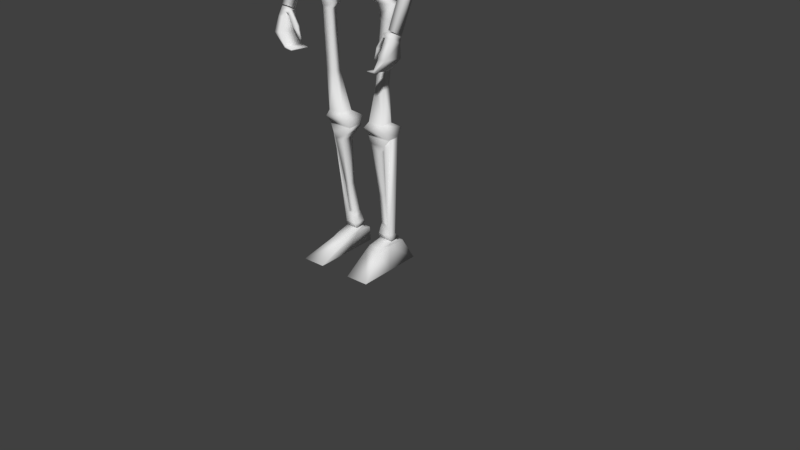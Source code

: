 # Source: Skeleton.blend  (saved by Blender 2.79.0; exported with 4.5.12 LTS)
import bpy
from mathutils import Matrix  # noqa: F401  (used for matrix-valued properties, if any)

bpy.ops.wm.read_factory_settings(use_empty=True)
scene = bpy.context.scene
scene.name = 'Scene'

# ---- collections
col_collection_1 = bpy.data.collections.new('Collection 1'); scene.collection.children.link(col_collection_1)

# ---- materials (node trees are filled in below, after node groups)
mat_material = bpy.data.materials.new('Material')
mat_material.alpha_threshold = 0.0
mat_material.use_transparent_shadow = False
mat_material.roughness = 0.5
mat_material.line_color = (0.0, 0.0, 0.0, 1.0)

# ---- material node trees

# ---- world
world_world = bpy.data.worlds.new('World'); scene.world = world_world
world_world.color = (0.05088, 0.05088, 0.05088)
world_world.use_sun_shadow = False
world_world.sun_shadow_jitter_overblur = 0.0
world_world.cycles.sampling_method = 'MANUAL'

# ---- meshes
me_cube = bpy.data.meshes.new('Cube')
me_cube.from_pydata([(0.02995, -0.03228, 1.423), (0.03661, -0.03228, 1.419), (0.0192, 0.03413, 1.26), (0.0117, 0.04188, 1.26), (0.0117, 0.01219, 1.26), (0.0192, 0.01985, 1.26), (0.0192, -0.02044, 0.9032), (0.0117, -0.02809, 0.9032), (0.0117, -0.02809, 1.009), (0.0192, -0.02044, 1.009), (0.0117, -0.02292, 1.367), (0.0192, -0.01527, 1.367), (0.0192, 0.01521, 1.132), (0.0117, 0.007552, 1.132), (0.0192, 0.02444, 1.248), (0.0117, 0.01678, 1.248), (0.0117, -0.005656, 1.307), (0.0192, 0.002001, 1.307), (0.0117, 0.001595, 0.9032), (0.0192, -0.006158, 0.9032), (0.0117, 0.04647, 1.248), (0.0192, 0.03872, 1.248), (0.0192, -0.0009866, 1.367), (0.0117, 0.006766, 1.367), (0.0192, 0.02949, 1.132), (0.0117, 0.03724, 1.132), (0.0117, 0.001595, 1.009), (0.0192, -0.006158, 1.009), (0.0192, 0.01628, 1.307), (0.0117, 0.02403, 1.307), (0.09157, 0.007377, 1.251), (0.09974, 0.01442, 1.251), (0.1043, 0.01416, 1.233), (0.09615, 0.007114, 1.233), (0.08961, -0.03939, 1.228), (0.09665, -0.04756, 1.228), (0.09639, -0.05214, 1.209), (0.08934, -0.04397, 1.209), (0.0192, 0.02033, 1.195), (0.0192, 0.02136, 1.208), (0.0117, 0.01371, 1.208), (0.0117, 0.01267, 1.195), (0.0117, 0.04236, 1.195), (0.0117, 0.04339, 1.208), (0.0192, 0.03564, 1.208), (0.0192, 0.0346, 1.195), (0.1215, 0.01416, 1.174), (0.1184, 0.01416, 1.197), (0.1108, 0.006656, 1.196), (0.1138, 0.006656, 1.173), (0.1108, -0.06851, 1.163), (0.1067, -0.06955, 1.186), (0.0993, -0.06179, 1.185), (0.1034, -0.06076, 1.162), (0.0117, 0.008575, 1.145), (0.0192, 0.03051, 1.145), (0.0192, 0.01623, 1.145), (0.0117, 0.03826, 1.145), (0.1089, 0.005145, 1.106), (0.1167, 0.01264, 1.106), (0.11, 0.005145, 1.14), (0.1177, 0.01264, 1.14), (0.1035, -0.0588, 1.104), (0.111, -0.06655, 1.104), (0.1035, -0.05982, 1.138), (0.111, -0.06758, 1.138), (0.0192, -0.001386, 1.073), (0.0192, 0.002139, 1.087), (0.0117, -0.005518, 1.087), (0.0117, -0.009043, 1.073), (0.0117, 0.02065, 1.073), (0.0117, 0.02417, 1.087), (0.0192, 0.01642, 1.087), (0.0192, 0.01289, 1.073), (0.1008, 0.01423, 1.055), (0.1043, 0.01423, 1.069), (0.09654, 0.006731, 1.069), (0.09302, 0.006731, 1.055), (0.07596, -0.07023, 1.071), (0.07596, -0.07376, 1.085), (0.06846, -0.06601, 1.085), (0.06846, -0.06248, 1.071), (0.039, -0.0805, 1.088), (0.039, -0.08402, 1.102), (0.039, -0.08402, 1.102), (0.039, -0.0805, 1.088), (0.0192, 0.02091, 1.295), (0.0192, 0.02686, 1.279), (0.0117, -0.001028, 1.295), (0.0117, 0.004922, 1.279), (0.0192, 0.01258, 1.279), (0.0192, 0.006628, 1.295), (0.0117, 0.03461, 1.279), (0.0117, 0.02866, 1.295), (0.09048, 0.02091, 1.287), (0.09048, 0.02686, 1.271), (0.09047, 0.01258, 1.271), (0.09047, 0.006626, 1.287), (0.1506, 0.006626, 1.272), (0.1506, 0.01258, 1.256), (0.1506, 0.02686, 1.256), (0.1506, 0.02091, 1.272), (0.0413, 0.05003, 0.8443), (0.0338, 0.03865, 0.8455), (0.0338, 0.06423, 0.8501), (0.0413, 0.05728, 0.8443), (0.0192, 0.04472, 0.7863), (0.0117, 0.03706, 0.7863), (0.0117, 0.05364, 0.7863), (0.0192, 0.04589, 0.7863), (0.003171, 0.0241, 0.7672), (0.003171, 0.0241, 0.7672), (0.003171, 0.0241, 0.7672), (0.003171, 0.0241, 0.7672), (0.02056, -0.02251, 0.8881), (0.04335, -0.01485, 0.9105), (0.04335, -0.0005709, 0.9105), (0.02056, 0.03212, 0.8787), (0.02275, 0.0624, 0.8206), (0.03025, 0.05158, 0.8153), (0.02275, 0.04292, 0.8153), (0.03025, 0.04738, 0.8153), (0.08686, 0.02517, 0.8542), (0.08686, 0.031, 0.8499), (0.08891, 0.02786, 0.9326), (0.08891, 0.06229, 0.904), (0.09269, 0.01515, 0.8428), (0.09702, 0.01906, 0.8385), (0.09606, 0.01543, 0.9213), (0.1001, 0.01543, 0.9084), (0.08295, -0.01693, 0.8375), (0.08602, -0.01999, 0.8346), (0.08553, -0.01911, 0.8684), (0.08836, -0.02194, 0.8598), (0.04418, -0.05024, 0.8138), (0.04301, -0.0483, 0.8018), (0.04148, -0.04523, 0.8039), (0.04277, -0.04742, 0.8202), (0.05968, -0.05117, 0.8103), (0.05756, -0.03426, 0.8169), (0.06131, -0.05311, 0.8225), (0.05935, -0.03644, 0.8389), (0.07285, -0.03558, 0.8238), (0.07026, -0.02559, 0.831), (0.07483, -0.03752, 0.8412), (0.07244, -0.02778, 0.8536), (0.04896, -0.149, 0.001216), (0.0447, -0.00129, 0.06651), (0.04896, 0.06536, 0.001216), (0.0447, 0.02839, 0.06651), (0.1197, -0.149, 0.001216), (0.08464, -0.00129, 0.06651), (0.1197, 0.06536, 0.001216), (0.08464, 0.02839, 0.06651), (0.04179, -0.04187, 0.05771), (0.04179, 0.03269, 0.05752), (0.08464, 0.03269, 0.05752), (0.08464, -0.04187, 0.05771), (0.04179, 0.05346, 0.05275), (0.08677, 0.05346, 0.05275), (0.08677, -0.05793, 0.04924), (0.04179, -0.05793, 0.04924), (0.04896, -0.04182, 0.001216), (0.0447, 0.01355, 0.06651), (0.1197, -0.04182, 0.001216), (0.08464, 0.01355, 0.06651), (0.08464, -0.00459, 0.05762), (0.04179, -0.00459, 0.05762), (0.04179, -0.002237, 0.051), (0.08677, -0.002237, 0.051), (0.1774, -0.1321, 0.7214), (0.1774, -0.1166, 0.7461), (0.1774, -0.08937, 0.7122), (0.1774, -0.08665, 0.7301), (0.1974, -0.1321, 0.7214), (0.1974, -0.1166, 0.7461), (0.1974, -0.08937, 0.7122), (0.1974, -0.08665, 0.7301), (0.1774, -0.1244, 0.7338), (0.1774, -0.08801, 0.7211), (0.1974, -0.08801, 0.7211), (0.1974, -0.1244, 0.7338), (0.1657, -0.1166, 0.7411), (0.1663, -0.1107, 0.7388), (0.1683, -0.1244, 0.7313), (0.1683, -0.112, 0.7274), (0.1402, -0.1168, 0.6991), (0.1432, -0.1091, 0.6991), (0.1496, -0.1269, 0.6975), (0.1545, -0.1109, 0.6962), (0.1363, -0.1162, 0.6811), (0.1382, -0.1114, 0.6813), (0.1422, -0.1224, 0.6808), (0.1453, -0.1125, 0.6804), (0.1312, -0.1159, 0.6638), (0.1321, -0.1135, 0.6639), (0.1341, -0.119, 0.6636), (0.1357, -0.1141, 0.6634), (0.1753, -0.15, 0.6811), (0.1753, -0.08708, 0.6737), (0.1974, -0.15, 0.6806), (0.1974, -0.08708, 0.6732), (0.1584, -0.15, 0.6466), (0.1584, -0.08708, 0.6391), (0.1624, -0.15, 0.6409), (0.1624, -0.08708, 0.6335), (0.1365, -0.15, 0.6419), (0.1365, -0.08708, 0.6344), (0.1371, -0.15, 0.6388), (0.1371, -0.08708, 0.6314), (0.04496, -0.004571, 0.08433), (0.0779, -0.03635, 0.7854), (0.04496, 0.03098, 0.08433), (0.0779, -0.01635, 0.7854), (0.08314, -0.003341, 0.08433), (0.09564, -0.03635, 0.8053), (0.08314, 0.02332, 0.08433), (0.09564, -0.008825, 0.8053), (0.03521, -0.03161, 0.4032), (0.03521, 0.008178, 0.4032), (0.1083, 0.008178, 0.4032), (0.1083, -0.03161, 0.4032), (0.09038, -0.04081, 0.7393), (0.09038, -0.01635, 0.7393), (0.117, -0.01635, 0.7423), (0.117, -0.04081, 0.7423), (0.08315, -0.03635, 0.7555), (0.08315, -0.00619, 0.7555), (0.1314, -0.01635, 0.7897), (0.1314, -0.04024, 0.7897), (0.0765, -0.02276, 0.5636), (0.1037, -0.02276, 0.5644), (0.1037, -0.04695, 0.5644), (0.0765, -0.04695, 0.5636), (0.04894, -0.01041, 0.4479), (0.09913, -0.01041, 0.4475), (0.09913, -0.0462, 0.4475), (0.04894, -0.0462, 0.4479), (0.03346, 0.02072, 0.4276), (0.109, 0.02072, 0.428), (0.109, -0.05029, 0.428), (0.03346, -0.05029, 0.4276), (0.05698, 0.001457, 0.361), (0.08375, 0.001457, 0.361), (0.08375, -0.041, 0.361), (0.05698, -0.041, 0.361), (0.058, 0.005948, 0.2131), (0.07505, 0.005948, 0.2131), (0.07505, -0.01405, 0.2131), (0.058, -0.01405, 0.2131), (0.05896, -0.03635, 0.8067), (0.05896, -0.01635, 0.8067), (0.0767, -0.03635, 0.8267), (0.0767, -0.01635, 0.8267), (0.09045, -0.0108, 0.8223), (0.09045, -0.0419, 0.8223), (0.06288, -0.0419, 0.7913), (0.06288, -0.0108, 0.7913), (0.0363, -0.03379, 0.4), (0.0363, 0.01799, 0.4), (0.107, 0.006672, 0.4), (0.107, -0.03379, 0.4), (0.05246, 0.02058, 0.1194), (0.07483, 0.02058, 0.1194), (0.07483, 0.0005828, 0.1194), (0.05246, 0.0005828, 0.1194), (0.0447, -0.001183, 0.07094), (0.0447, 0.03501, 0.07094), (0.08975, -0.001183, 0.07094), (0.08975, 0.03501, 0.07094), (0.04664, 0.009721, 0.3805), (0.09539, 0.009721, 0.3805), (0.09539, -0.03739, 0.3805), (0.04664, -0.03739, 0.3805), (0.05209, 0.02578, 0.1115), (0.0756, 0.02578, 0.1115), (0.0756, -0.001994, 0.1115), (0.05209, -0.001994, 0.1115), (0.107, -0.02525, 0.4), (0.1804, -0.1159, 0.7512), (0.1454, -0.0334, 1.25), (0.1804, -0.08421, 0.7328), (0.153, 0.005482, 1.249), (0.1979, -0.1163, 0.7502), (0.1708, -0.02119, 1.27), (0.1979, -0.08469, 0.7318), (0.168, 0.005482, 1.258), (0.1678, -0.01517, 0.9408), (0.1678, 0.01001, 0.9352), (0.2092, 0.01001, 0.9352), (0.2092, -0.01517, 0.9408), (0.1687, -0.009224, 1.033), (0.1588, -0.02258, 1.216), (0.1588, 0.0001866, 1.216), (0.1687, 0.009202, 1.033), (0.1858, 0.0001866, 1.216), (0.1887, 0.009202, 1.033), (0.1858, -0.02258, 1.216), (0.1887, -0.009224, 1.033), (0.1525, -0.02626, 1.227), (0.1572, 0.005482, 1.235), (0.1777, 0.005482, 1.245), (0.1873, -0.0334, 1.244), (0.1637, -0.01981, 1.192), (0.1637, 0.0001866, 1.192), (0.1837, 0.0001866, 1.192), (0.1837, -0.01981, 1.192), (0.17, 0.009202, 1.002), (0.1547, 0.01001, 0.9474), (0.1953, 0.009202, 1.004), (0.2102, 0.01001, 0.9479), (0.1953, -0.009224, 1.004), (0.2102, -0.01978, 0.9535), (0.1547, -0.01978, 0.9529), (0.17, -0.009224, 1.002), (0.1728, -0.003249, 0.9106), (0.204, -0.003249, 0.9106), (0.204, -0.02496, 0.9194), (0.1728, -0.02496, 0.9194), (0.1623, 0.01012, 0.9718), (0.2028, 0.01012, 0.9732), (0.2028, -0.008361, 0.9676), (0.1623, -0.008361, 0.9662), (0.02634, -0.08474, 1.377), (0.008215, -0.05287, 1.398), (0.03509, -0.0795, 1.405), (0.01397, -0.007698, 1.544), (0.03118, 0.009507, 1.531), (0.04268, 0.021, 1.507), (0.04671, 0.02504, 1.478), (0.04268, 0.021, 1.449), (0.03118, 0.009507, 1.425), (0.01397, -0.006536, 1.417), (0.02238, -0.02799, 1.544), (0.04671, -0.02799, 1.531), (0.05987, -0.02799, 1.507), (0.06558, -0.02799, 1.478), (0.05678, -0.02799, 1.449), (0.04803, -0.02799, 1.413), (0.02238, -0.03457, 1.426), (0.01397, -0.04829, 1.544), (0.03118, -0.06549, 1.531), (0.04268, -0.07699, 1.507), (0.0433, -0.08103, 1.481), (0.04253, -0.07699, 1.45), (0.0448, -0.06549, 1.384), (0.01397, -0.04829, 1.409), (0.05901, -0.02799, 1.44), (0.02891, -0.08002, 1.417), (0.03877, -0.0698, 1.424), (0.03549, 0.01382, 1.434), (0.03693, 0.01526, 1.437), (0.05813, -0.02799, 1.443), (0.03693, -0.07124, 1.437), (0.03405, 0.01238, 1.431), (0.05989, -0.02799, 1.437), (0.04061, -0.06837, 1.411), (0.002456, -0.05522, 1.544), (0.002456, -0.05745, 1.388), (0.007873, -0.104, 1.37), (0.01236, -0.111, 1.441), (0.009049, -0.109, 1.473), (0.007499, -0.1042, 1.511), (0.005479, -0.08707, 1.532), (0.005119, -0.09684, 1.428), (0.02957, -0.09063, 1.4), (0.04469, 0.02302, 1.464), (0.06118, -0.02799, 1.464), (0.0472, -0.07901, 1.463), (0.005155, -0.09902, 1.457), (0.0433, -0.06853, 1.481), (0.04253, -0.06449, 1.45), (0.02181, -0.09845, 1.448), (0.009049, -0.09653, 1.473), (0.0472, -0.06651, 1.463), (0.006788, -0.09749, 1.459), (0.006489, -0.1075, 1.426), (0.006788, -0.11, 1.459), (0.01042, -0.1001, 1.441), (0.0369, -0.07516, 1.408), (0.0369, -0.03896, 1.408), (0.03403, -0.07472, 1.421), (0.03661, -0.07214, 1.419), (0.02995, -0.07902, 1.423), (0.03669, -0.03228, 1.416), (0.03132, -0.03228, 1.421), (0.02995, -0.03228, 1.422), (0.02995, -0.03263, 1.422), (0.02995, -0.07893, 1.418), (0.02994, -0.08935, 1.401), (0.02994, -0.05109, 1.401), (0.02924, -0.08532, 1.408), (-0.02995, -0.03228, 1.423), (-0.03661, -0.03228, 1.419), (-0.0192, 0.03413, 1.26), (-0.0117, 0.04188, 1.26), (-0.0117, 0.01219, 1.26), (-0.0192, 0.01985, 1.26), (0.0, 0.04188, 1.26), (0.0, 0.001595, 0.9032), (0.0, -0.02809, 0.9032), (0.0, 0.006766, 1.367), (0.0, -0.02292, 1.367), (0.0, 0.001595, 1.009), (0.0, 0.03724, 1.132), (0.0, 0.04647, 1.248), (0.0, 0.01678, 1.248), (0.0, 0.007552, 1.132), (0.0, -0.02809, 1.009), (0.0, 0.01219, 1.26), (0.0, 0.02403, 1.307), (0.0, -0.005656, 1.307), (-0.0192, -0.02044, 0.9032), (-0.0117, -0.02809, 0.9032), (-0.0117, -0.02809, 1.009), (-0.0192, -0.02044, 1.009), (-0.0117, -0.02292, 1.367), (-0.0192, -0.01527, 1.367), (-0.0192, 0.01521, 1.132), (-0.0117, 0.007552, 1.132), (-0.0192, 0.02444, 1.248), (-0.0117, 0.01678, 1.248), (-0.0117, -0.005656, 1.307), (-0.0192, 0.002001, 1.307), (-0.0117, 0.001595, 0.9032), (-0.0192, -0.006158, 0.9032), (-0.0117, 0.04647, 1.248), (-0.0192, 0.03872, 1.248), (-0.0192, -0.0009866, 1.367), (-0.0117, 0.006766, 1.367), (-0.0192, 0.02949, 1.132), (-0.0117, 0.03724, 1.132), (-0.0117, 0.001595, 1.009), (-0.0192, -0.006158, 1.009), (-0.0192, 0.01628, 1.307), (-0.0117, 0.02403, 1.307), (-0.09157, 0.007377, 1.251), (-0.09974, 0.01442, 1.251), (-0.1043, 0.01416, 1.233), (-0.09615, 0.007114, 1.233), (-0.08961, -0.03939, 1.228), (-0.09665, -0.04756, 1.228), (-0.09639, -0.05214, 1.209), (-0.08934, -0.04397, 1.209), (0.0, -0.04756, 1.26), (0.0, -0.05573, 1.26), (0.0, -0.08188, 1.226), (0.0, -0.07371, 1.226), (0.0, 0.04236, 1.195), (0.0, 0.04339, 1.208), (0.0, 0.01371, 1.208), (0.0, 0.01267, 1.195), (-0.0192, 0.02033, 1.195), (-0.0192, 0.02136, 1.208), (-0.0117, 0.01371, 1.208), (-0.0117, 0.01267, 1.195), (-0.0117, 0.04236, 1.195), (-0.0117, 0.04339, 1.208), (-0.0192, 0.03564, 1.208), (-0.0192, 0.0346, 1.195), (-0.1215, 0.01416, 1.174), (-0.1184, 0.01416, 1.197), (-0.1108, 0.006656, 1.196), (-0.1138, 0.006656, 1.173), (-0.1108, -0.06851, 1.163), (-0.1067, -0.06955, 1.186), (-0.0993, -0.06179, 1.185), (-0.1034, -0.06076, 1.162), (0.0, -0.08905, 1.202), (0.0, -0.08188, 1.226), (0.0, -0.07413, 1.226), (0.0, -0.0813, 1.202), (0.0, 0.008576, 1.145), (-0.0117, 0.008575, 1.145), (-0.0192, 0.03051, 1.145), (0.0, 0.03826, 1.145), (-0.0192, 0.01623, 1.145), (-0.0117, 0.03826, 1.145), (-0.1089, 0.005145, 1.106), (-0.1167, 0.01264, 1.106), (-0.11, 0.005145, 1.14), (-0.1177, 0.01264, 1.14), (-0.1035, -0.0588, 1.104), (-0.111, -0.06655, 1.104), (-0.1035, -0.05982, 1.138), (-0.111, -0.06758, 1.138), (0.0, -0.09097, 1.169), (0.0, -0.09872, 1.169), (0.0, -0.0813, 1.202), (0.0, -0.08905, 1.202), (0.0, 0.02065, 1.073), (0.0, 0.02417, 1.087), (0.0, -0.005518, 1.087), (0.0, -0.009043, 1.073), (-0.0192, -0.001386, 1.073), (-0.0192, 0.002139, 1.087), (-0.0117, -0.005518, 1.087), (-0.0117, -0.009043, 1.073), (-0.0117, 0.02065, 1.073), (-0.0117, 0.02417, 1.087), (-0.0192, 0.01642, 1.087), (-0.0192, 0.01289, 1.073), (-0.1008, 0.01423, 1.055), (-0.1043, 0.01423, 1.069), (-0.09654, 0.006731, 1.069), (-0.09302, 0.006731, 1.055), (-0.07596, -0.07023, 1.071), (-0.07596, -0.07376, 1.085), (-0.06846, -0.06601, 1.085), (-0.06846, -0.06248, 1.071), (-0.039, -0.0805, 1.088), (-0.039, -0.08402, 1.102), (-0.039, -0.08402, 1.102), (-0.039, -0.0805, 1.088), (-0.0192, 0.02091, 1.295), (-0.0192, 0.02686, 1.279), (-0.0117, -0.001028, 1.295), (-0.0117, 0.004922, 1.279), (0.0, 0.03461, 1.279), (0.0, 0.02866, 1.295), (-0.0192, 0.01258, 1.279), (-0.0192, 0.006628, 1.295), (0.0, -0.001028, 1.295), (0.0, 0.004922, 1.279), (-0.0117, 0.03461, 1.279), (-0.0117, 0.02866, 1.295), (-0.09048, 0.02091, 1.287), (-0.09048, 0.02686, 1.271), (-0.09047, 0.01258, 1.271), (-0.09047, 0.006626, 1.287), (-0.1506, 0.006626, 1.272), (-0.1506, 0.01258, 1.256), (-0.1506, 0.02686, 1.256), (-0.1506, 0.02091, 1.272), (0.0, 0.06423, 0.8501), (0.0, 0.03865, 0.8455), (-0.0413, 0.05003, 0.8443), (-0.0338, 0.03865, 0.8455), (-0.0338, 0.06423, 0.8501), (-0.0413, 0.05728, 0.8443), (0.0, 0.05364, 0.7863), (0.0, 0.03706, 0.7863), (-0.0192, 0.04472, 0.7863), (-0.0117, 0.03706, 0.7863), (-0.0117, 0.05364, 0.7863), (-0.0192, 0.04589, 0.7863), (0.0, 0.0241, 0.7672), (0.0, 0.0241, 0.7672), (-0.003171, 0.0241, 0.7672), (-0.003171, 0.0241, 0.7672), (-0.003171, 0.0241, 0.7672), (-0.003171, 0.0241, 0.7672), (-0.02056, -0.02251, 0.8881), (-0.04335, -0.01485, 0.9105), (-0.04335, -0.0005709, 0.9105), (0.0, -0.02251, 0.8881), (-0.02056, 0.03212, 0.8787), (0.0, 0.03212, 0.8787), (-0.02275, 0.0624, 0.8206), (0.0, 0.0624, 0.8206), (-0.03025, 0.05158, 0.8153), (-0.02275, 0.04292, 0.8153), (-0.03025, 0.04738, 0.8153), (0.0, 0.04292, 0.8153), (-0.08686, 0.02517, 0.8542), (-0.08686, 0.031, 0.8499), (-0.08891, 0.02786, 0.9326), (-0.08891, 0.06229, 0.904), (-0.09269, 0.01515, 0.8428), (-0.09702, 0.01906, 0.8385), (-0.09606, 0.01543, 0.9213), (-0.1001, 0.01543, 0.9084), (-0.08295, -0.01693, 0.8375), (-0.08602, -0.01999, 0.8346), (-0.08553, -0.01911, 0.8684), (-0.08836, -0.02194, 0.8598), (0.0, -0.06378, 0.7892), (0.0, -0.06684, 0.7878), (0.0, -0.07172, 0.7997), (0.0, -0.07454, 0.7956), (-0.04418, -0.05024, 0.8138), (-0.04301, -0.0483, 0.8018), (-0.04148, -0.04523, 0.8039), (-0.04277, -0.04742, 0.8202), (-0.05968, -0.05117, 0.8103), (-0.05756, -0.03426, 0.8169), (-0.06131, -0.05311, 0.8225), (-0.05935, -0.03644, 0.8389), (-0.07285, -0.03558, 0.8238), (-0.07026, -0.02559, 0.831), (-0.07483, -0.03752, 0.8412), (-0.07244, -0.02778, 0.8536), (-0.04896, -0.149, 0.001216), (-0.0447, -0.00129, 0.06651), (-0.04896, 0.06536, 0.001216), (-0.0447, 0.02839, 0.06651), (-0.1197, -0.149, 0.001216), (-0.08464, -0.00129, 0.06651), (-0.1197, 0.06536, 0.001216), (-0.08464, 0.02839, 0.06651), (-0.04179, -0.04187, 0.05771), (-0.04179, 0.03269, 0.05752), (-0.08464, 0.03269, 0.05752), (-0.08464, -0.04187, 0.05771), (-0.04179, 0.05346, 0.05275), (-0.08677, 0.05346, 0.05275), (-0.08677, -0.05793, 0.04924), (-0.04179, -0.05793, 0.04924), (-0.04896, -0.04182, 0.001216), (-0.0447, 0.01355, 0.06651), (-0.1197, -0.04182, 0.001216), (-0.08464, 0.01355, 0.06651), (-0.08464, -0.00459, 0.05762), (-0.04179, -0.00459, 0.05762), (-0.04179, -0.002237, 0.051), (-0.08677, -0.002237, 0.051), (-0.1774, -0.1321, 0.7214), (-0.1774, -0.1166, 0.7461), (-0.1774, -0.08937, 0.7122), (-0.1774, -0.08665, 0.7301), (-0.1974, -0.1321, 0.7214), (-0.1974, -0.1166, 0.7461), (-0.1974, -0.08937, 0.7122), (-0.1974, -0.08665, 0.7301), (-0.1774, -0.1244, 0.7338), (-0.1774, -0.08801, 0.7211), (-0.1974, -0.08801, 0.7211), (-0.1974, -0.1244, 0.7338), (-0.1657, -0.1166, 0.7411), (-0.1663, -0.1107, 0.7388), (-0.1683, -0.1244, 0.7313), (-0.1683, -0.112, 0.7274), (-0.1402, -0.1168, 0.6991), (-0.1432, -0.1091, 0.6991), (-0.1496, -0.1269, 0.6975), (-0.1545, -0.1109, 0.6962), (-0.1363, -0.1162, 0.6811), (-0.1382, -0.1114, 0.6813), (-0.1422, -0.1224, 0.6808), (-0.1453, -0.1125, 0.6804), (-0.1312, -0.1159, 0.6638), (-0.1321, -0.1135, 0.6639), (-0.1341, -0.119, 0.6636), (-0.1357, -0.1141, 0.6634), (-0.1753, -0.15, 0.6811), (-0.1753, -0.08708, 0.6737), (-0.1974, -0.15, 0.6806), (-0.1974, -0.08708, 0.6732), (-0.1584, -0.15, 0.6466), (-0.1584, -0.08708, 0.6391), (-0.1624, -0.15, 0.6409), (-0.1624, -0.08708, 0.6335), (-0.1365, -0.15, 0.6419), (-0.1365, -0.08708, 0.6344), (-0.1371, -0.15, 0.6388), (-0.1371, -0.08708, 0.6314), (-0.04496, -0.004571, 0.08433), (-0.0779, -0.03635, 0.7854), (-0.04496, 0.03098, 0.08433), (-0.0779, -0.01635, 0.7854), (-0.08314, -0.003341, 0.08433), (-0.09564, -0.03635, 0.8053), (-0.08314, 0.02332, 0.08433), (-0.09564, -0.008825, 0.8053), (-0.03521, -0.03161, 0.4032), (-0.03521, 0.008178, 0.4032), (-0.1083, 0.008178, 0.4032), (-0.1083, -0.03161, 0.4032), (-0.09038, -0.04081, 0.7393), (-0.09038, -0.01635, 0.7393), (-0.117, -0.01635, 0.7423), (-0.117, -0.04081, 0.7423), (-0.08315, -0.03635, 0.7555), (-0.08315, -0.00619, 0.7555), (-0.1314, -0.01635, 0.7897), (-0.1314, -0.04024, 0.7897), (-0.0765, -0.02276, 0.5636), (-0.1037, -0.02276, 0.5644), (-0.1037, -0.04695, 0.5644), (-0.0765, -0.04695, 0.5636), (-0.04894, -0.01041, 0.4479), (-0.09913, -0.01041, 0.4475), (-0.09913, -0.0462, 0.4475), (-0.04894, -0.0462, 0.4479), (-0.03346, 0.02072, 0.4276), (-0.109, 0.02072, 0.428), (-0.109, -0.05029, 0.428), (-0.03346, -0.05029, 0.4276), (-0.05698, 0.001457, 0.361), (-0.08375, 0.001457, 0.361), (-0.08375, -0.041, 0.361), (-0.05698, -0.041, 0.361), (-0.058, 0.005948, 0.2131), (-0.07505, 0.005948, 0.2131), (-0.07505, -0.01405, 0.2131), (-0.058, -0.01405, 0.2131), (-0.05896, -0.03635, 0.8067), (-0.05896, -0.01635, 0.8067), (-0.0767, -0.03635, 0.8267), (-0.0767, -0.01635, 0.8267), (-0.09045, -0.0108, 0.8223), (-0.09045, -0.0419, 0.8223), (-0.06288, -0.0419, 0.7913), (-0.06288, -0.0108, 0.7913), (-0.0363, -0.03379, 0.4), (-0.0363, 0.01799, 0.4), (-0.107, 0.006672, 0.4), (-0.107, -0.03379, 0.4), (-0.05246, 0.02058, 0.1194), (-0.07483, 0.02058, 0.1194), (-0.07483, 0.0005828, 0.1194), (-0.05246, 0.0005828, 0.1194), (-0.0447, -0.001183, 0.07094), (-0.0447, 0.03501, 0.07094), (-0.08975, -0.001183, 0.07094), (-0.08975, 0.03501, 0.07094), (-0.04664, 0.009721, 0.3805), (-0.09539, 0.009721, 0.3805), (-0.09539, -0.03739, 0.3805), (-0.04664, -0.03739, 0.3805), (-0.05209, 0.02578, 0.1115), (-0.0756, 0.02578, 0.1115), (-0.0756, -0.001994, 0.1115), (-0.05209, -0.001994, 0.1115), (-0.107, -0.02525, 0.4), (-0.1804, -0.1159, 0.7512), (-0.1454, -0.0334, 1.25), (-0.1804, -0.08421, 0.7328), (-0.153, 0.005482, 1.249), (-0.1979, -0.1163, 0.7502), (-0.1708, -0.02119, 1.27), (-0.1979, -0.08469, 0.7318), (-0.168, 0.005482, 1.258), (-0.1678, -0.01517, 0.9408), (-0.1678, 0.01001, 0.9352), (-0.2092, 0.01001, 0.9352), (-0.2092, -0.01517, 0.9408), (-0.1687, -0.009224, 1.033), (-0.1588, -0.02258, 1.216), (-0.1588, 0.0001866, 1.216), (-0.1687, 0.009202, 1.033), (-0.1858, 0.0001866, 1.216), (-0.1887, 0.009202, 1.033), (-0.1858, -0.02258, 1.216), (-0.1887, -0.009224, 1.033), (-0.1525, -0.02626, 1.227), (-0.1572, 0.005482, 1.235), (-0.1777, 0.005482, 1.245), (-0.1873, -0.0334, 1.244), (-0.1637, -0.01981, 1.192), (-0.1637, 0.0001866, 1.192), (-0.1837, 0.0001866, 1.192), (-0.1837, -0.01981, 1.192), (-0.17, 0.009202, 1.002), (-0.1547, 0.01001, 0.9474), (-0.1953, 0.009202, 1.004), (-0.2102, 0.01001, 0.9479), (-0.1953, -0.009224, 1.004), (-0.2102, -0.01978, 0.9535), (-0.1547, -0.01978, 0.9529), (-0.17, -0.009224, 1.002), (-0.1728, -0.003249, 0.9106), (-0.204, -0.003249, 0.9106), (-0.204, -0.02496, 0.9194), (-0.1728, -0.02496, 0.9194), (-0.1623, 0.01012, 0.9718), (-0.2028, 0.01012, 0.9732), (-0.2028, -0.008361, 0.9676), (-0.1623, -0.008361, 0.9662), (0.0, -0.03896, 1.408), (-0.02634, -0.08474, 1.377), (-0.008215, -0.05287, 1.398), (-0.03509, -0.0795, 1.405), (-0.01397, -0.007698, 1.544), (-0.03118, 0.009507, 1.531), (-0.04268, 0.021, 1.507), (-0.04671, 0.02504, 1.478), (-0.04268, 0.021, 1.449), (-0.03118, 0.009507, 1.425), (-0.01397, -0.006536, 1.417), (-0.02238, -0.02799, 1.544), (-0.04671, -0.02799, 1.531), (-0.05987, -0.02799, 1.507), (-0.06558, -0.02799, 1.478), (-0.05678, -0.02799, 1.449), (-0.04803, -0.02799, 1.413), (-0.02238, -0.03457, 1.426), (-0.01397, -0.04829, 1.544), (-0.03118, -0.06549, 1.531), (-0.04268, -0.07699, 1.507), (-0.0433, -0.08103, 1.481), (-0.04253, -0.07699, 1.45), (-0.0448, -0.06549, 1.384), (-0.01397, -0.04829, 1.409), (0.0, -0.05669, 1.544), (0.0, -0.09167, 1.532), (0.0, -0.1101, 1.512), (0.0, -0.115, 1.487), (0.0, -0.1122, 1.367), (0.0, -0.0594, 1.383), (0.0, -0.04829, 1.544), (-0.05901, -0.02799, 1.44), (0.0, -0.01712, 1.419), (0.0, -0.02799, 1.544), (-0.02891, -0.08002, 1.417), (-0.03877, -0.0698, 1.424), (0.0, -0.007698, 1.544), (0.0, 0.03567, 1.435), (0.0, -0.1144, 1.41), (0.0, 0.009507, 1.425), (-0.03549, 0.01382, 1.434), (0.0, -0.02767, 1.546), (0.0, 0.0007085, 1.544), (0.0, 0.02907, 1.532), (0.0, 0.04582, 1.508), (0.0, 0.05572, 1.48), (0.0, 0.05098, 1.45), (0.0, 0.02649, 1.425), (-0.03693, 0.01526, 1.437), (-0.05813, -0.02799, 1.443), (-0.03693, -0.07124, 1.437), (0.0, -0.1034, 1.426), (0.0, 0.03873, 1.438), (-0.03405, 0.01238, 1.431), (-0.05989, -0.02799, 1.437), (-0.04061, -0.06837, 1.411), (0.0, -0.1082, 1.392), (0.0, 0.03261, 1.432), (-0.002456, -0.05522, 1.544), (-0.002456, -0.05745, 1.388), (-0.007873, -0.104, 1.37), (-0.01236, -0.111, 1.441), (-0.009049, -0.109, 1.473), (-0.007499, -0.1042, 1.511), (-0.005479, -0.08707, 1.532), (-0.005119, -0.09684, 1.428), (-0.02957, -0.09063, 1.4), (-0.04469, 0.02302, 1.464), (-0.06118, -0.02799, 1.464), (-0.0472, -0.07901, 1.463), (0.0, -0.1046, 1.46), (0.0, 0.05335, 1.465), (-0.005155, -0.09902, 1.457), (-0.0433, -0.06853, 1.481), (-0.04253, -0.06449, 1.45), (-0.02181, -0.09845, 1.448), (-0.009049, -0.09653, 1.473), (-0.0472, -0.06651, 1.463), (-0.006788, -0.09749, 1.459), (0.0, -0.1057, 1.441), (0.0, -0.1152, 1.423), (0.0, -0.1166, 1.464), (-0.006489, -0.1075, 1.426), (-0.006788, -0.11, 1.459), (-0.01042, -0.1001, 1.441), (-0.0369, -0.07516, 1.408), (-0.0369, -0.03896, 1.408), (-0.03403, -0.07472, 1.421), (-0.03661, -0.07214, 1.419), (-0.02995, -0.07902, 1.423), (-0.03669, -0.03228, 1.416), (-0.03132, -0.03228, 1.421), (-0.02995, -0.03228, 1.422), (-0.02995, -0.03263, 1.422), (-0.02995, -0.07893, 1.418), (-0.02994, -0.08935, 1.401), (-0.02994, -0.05109, 1.401), (0.0, -0.1113, 1.401), (-0.02924, -0.08532, 1.408)], [], [(1, 382, 381, 383, 0), (88, 16, 411, 522), (57, 25, 404, 475), (28, 22, 11, 17), (86, 28, 17, 91), (16, 10, 402, 411), (97, 96, 99, 98), (70, 26, 403, 490), (23, 29, 410, 401), (20, 3, 31, 32), (3, 20, 405, 398), (72, 24, 12, 67), (7, 8, 408, 400), (68, 13, 407, 492), (40, 15, 406, 450), (44, 21, 14, 39), (402, 10, 802), (67, 12, 13, 68), (17, 11, 10, 16), (39, 14, 15, 40), (6, 9, 8, 7), (91, 17, 16, 88), (26, 18, 399, 403), (29, 23, 22, 28), (18, 26, 27, 19), (43, 20, 21, 44), (71, 25, 24, 72), (93, 29, 28, 86), (19, 27, 9, 6), (14, 5, 4, 15), (92, 3, 398, 518), (21, 2, 5, 14), (15, 4, 409, 406), (31, 30, 34, 35), (21, 20, 32, 33), (2, 21, 33, 30), (3, 2, 30, 31), (30, 33, 37, 34), (33, 32, 36, 37), (32, 31, 35, 36), (35, 34, 444, 445), (37, 36, 446, 447), (34, 37, 447, 444), (36, 35, 445, 446), (57, 42, 45, 55), (45, 42, 46, 49), (56, 38, 41, 54), (38, 39, 40, 41), (55, 45, 38, 56), (45, 44, 39, 38), (54, 41, 451, 472), (41, 40, 450, 451), (20, 43, 449, 405), (43, 42, 448, 449), (48, 49, 53, 52), (43, 44, 48, 47), (44, 45, 49, 48), (42, 43, 47, 46), (53, 50, 468, 471), (49, 46, 50, 53), (46, 47, 51, 50), (47, 48, 52, 51), (50, 51, 469, 468), (51, 52, 470, 469), (52, 53, 471, 470), (13, 54, 472, 407), (24, 55, 56, 12), (12, 56, 54, 13), (24, 25, 59, 58), (42, 57, 475, 448), (59, 61, 65, 63), (57, 55, 60, 61), (55, 24, 58, 60), (25, 57, 61, 59), (63, 65, 489, 487), (58, 59, 63, 62), (61, 60, 64, 65), (60, 58, 62, 64), (62, 63, 487, 486), (65, 64, 488, 489), (64, 62, 486, 488), (26, 70, 73, 27), (71, 72, 76, 75), (9, 66, 69, 8), (66, 67, 68, 69), (8, 69, 493, 408), (69, 68, 492, 493), (27, 73, 66, 9), (73, 72, 67, 66), (25, 71, 491, 404), (71, 70, 490, 491), (77, 74, 78, 81), (72, 73, 77, 76), (70, 71, 75, 74), (73, 70, 74, 77), (78, 79, 83, 82), (74, 75, 79, 78), (75, 76, 80, 79), (76, 77, 81, 80), (82, 83, 84, 85), (79, 80, 84, 83), (80, 81, 85, 84), (81, 78, 82, 85), (29, 93, 519, 410), (93, 92, 518, 519), (3, 92, 87, 2), (92, 93, 86, 87), (5, 90, 89, 4), (90, 91, 88, 89), (2, 87, 90, 5), (91, 90, 96, 97), (4, 89, 523, 409), (89, 88, 522, 523), (96, 95, 100, 99), (90, 87, 95, 96), (87, 86, 94, 95), (86, 91, 97, 94), (100, 101, 98, 99), (95, 94, 101, 100), (94, 97, 98, 101), (115, 114, 103, 102), (105, 116, 125, 123), (114, 555, 535, 103), (557, 117, 104, 534), (117, 116, 105, 104), (559, 118, 108, 540), (118, 119, 109, 108), (121, 120, 107, 106), (119, 121, 106, 109), (120, 563, 541, 107), (540, 108, 112, 546), (108, 109, 113, 112), (106, 107, 111, 110), (109, 106, 110, 113), (107, 541, 547, 111), (18, 19, 116, 117), (399, 18, 117, 557), (7, 400, 555, 114), (19, 6, 115, 116), (6, 7, 114, 115), (103, 535, 563, 120), (105, 102, 121, 119), (102, 103, 120, 121), (104, 105, 119, 118), (534, 104, 118, 559), (123, 125, 129, 127), (116, 115, 124, 125), (102, 105, 123, 122), (115, 102, 122, 124), (129, 128, 132, 133), (122, 123, 127, 126), (125, 124, 128, 129), (124, 122, 126, 128), (135, 134, 579, 577), (128, 126, 130, 132), (127, 129, 133, 131), (126, 127, 131, 130), (136, 135, 577, 576), (134, 137, 578, 579), (137, 136, 576, 578), (141, 139, 136, 137), (140, 141, 137, 134), (139, 138, 135, 136), (138, 140, 134, 135), (142, 144, 140, 138), (143, 142, 138, 139), (144, 145, 141, 140), (145, 143, 139, 141), (132, 130, 143, 145), (133, 132, 145, 144), (130, 131, 142, 143), (131, 133, 144, 142), (167, 163, 149, 155), (155, 149, 153, 156), (166, 165, 151, 157), (157, 151, 147, 154), (162, 164, 150, 146), (165, 163, 147, 151), (160, 157, 154, 161), (169, 166, 157, 160), (158, 155, 156, 159), (168, 167, 155, 158), (162, 168, 158, 148), (148, 158, 159, 152), (164, 169, 160, 150), (150, 160, 161, 146), (152, 159, 169, 164), (146, 161, 168, 162), (161, 154, 167, 168), (159, 156, 166, 169), (153, 149, 163, 165), (148, 152, 164, 162), (156, 153, 165, 166), (154, 147, 163, 167), (179, 178, 184, 185), (179, 173, 177, 180), (180, 177, 175, 181), (181, 175, 171, 178), (174, 170, 198, 200), (177, 173, 171, 175), (174, 181, 178, 170), (176, 180, 181, 174), (172, 179, 180, 176), (170, 178, 179, 172), (182, 183, 187, 186), (171, 173, 183, 182), (173, 179, 185, 183), (178, 171, 182, 184), (187, 189, 193, 191), (183, 185, 189, 187), (184, 182, 186, 188), (185, 184, 188, 189), (193, 192, 196, 197), (188, 186, 190, 192), (189, 188, 192, 193), (186, 187, 191, 190), (196, 194, 195, 197), (190, 191, 195, 194), (191, 193, 197, 195), (192, 190, 194, 196), (201, 200, 204, 205), (172, 176, 201, 199), (170, 172, 199, 198), (176, 174, 200, 201), (204, 202, 206, 208), (198, 199, 203, 202), (200, 198, 202, 204), (199, 201, 205, 203), (207, 209, 208, 206), (203, 205, 209, 207), (205, 204, 208, 209), (202, 203, 207, 206), (226, 211, 213, 227), (227, 213, 217, 228), (228, 217, 215, 229), (229, 215, 211, 226), (216, 214, 268, 269), (255, 254, 253, 252), (261, 221, 218, 258), (260, 220, 221, 261), (259, 219, 220, 260), (258, 218, 219, 259), (232, 225, 222, 233), (231, 224, 225, 232), (230, 223, 224, 231), (233, 222, 223, 230), (225, 229, 226, 222), (224, 228, 229, 225), (223, 227, 228, 224), (222, 226, 227, 223), (237, 233, 230, 234), (234, 230, 231, 235), (235, 231, 232, 236), (236, 232, 233, 237), (240, 236, 237, 241), (239, 235, 236, 240), (238, 234, 235, 239), (241, 237, 234, 238), (218, 241, 238, 219), (219, 238, 239, 220), (220, 239, 240, 221), (221, 240, 241, 218), (249, 245, 242, 246), (246, 242, 243, 247), (247, 243, 244, 248), (248, 244, 245, 249), (264, 248, 249, 265), (263, 247, 248, 264), (262, 246, 247, 263), (265, 249, 246, 262), (253, 251, 250, 252), (257, 256, 250, 251), (256, 255, 252, 250), (254, 257, 251, 253), (217, 213, 257, 254), (211, 215, 255, 256), (213, 211, 256, 257), (215, 217, 254, 255), (236, 235, 234, 237), (273, 258, 259, 270), (270, 259, 260, 271), (271, 260, 261, 272), (272, 261, 258, 273), (277, 265, 262, 274), (274, 262, 263, 275), (275, 263, 264, 276), (276, 264, 265, 277), (267, 269, 268, 266), (214, 210, 266, 268), (212, 216, 269, 267), (210, 212, 267, 266), (244, 272, 273, 245), (243, 271, 272, 244), (242, 270, 271, 243), (245, 273, 270, 242), (214, 276, 277, 210), (216, 275, 271, 260), (212, 274, 275, 216), (210, 277, 274, 212), (260, 271, 272, 278), (276, 214, 278, 272), (214, 216, 260, 278), (275, 276, 272, 271), (299, 280, 282, 300), (300, 282, 286, 301), (301, 286, 284, 302), (302, 284, 280, 299), (281, 285, 283, 279), (286, 282, 280, 284), (317, 290, 287, 318), (316, 289, 290, 317), (315, 288, 289, 316), (318, 287, 288, 315), (311, 298, 291, 314), (306, 297, 292, 303), (309, 296, 298, 311), (305, 295, 297, 306), (307, 294, 296, 309), (304, 293, 295, 305), (314, 291, 294, 307), (303, 292, 293, 304), (297, 302, 299, 292), (295, 301, 302, 297), (293, 300, 301, 295), (292, 299, 300, 293), (291, 303, 304, 294), (294, 304, 305, 296), (296, 305, 306, 298), (298, 306, 303, 291), (287, 313, 308, 288), (322, 314, 307, 319), (288, 308, 310, 289), (319, 307, 309, 320), (289, 310, 312, 290), (320, 309, 311, 321), (290, 312, 313, 287), (321, 311, 314, 322), (279, 318, 315, 281), (281, 315, 316, 285), (285, 316, 317, 283), (283, 317, 318, 279), (312, 321, 322, 313), (310, 320, 321, 312), (308, 319, 320, 310), (313, 322, 319, 308), (22, 23, 809, 332), (10, 11, 332, 802), (11, 22, 332), (822, 816, 330, 351), (815, 814, 328, 329), (813, 812, 326, 327), (841, 815, 329, 366), (814, 813, 327, 328), (812, 811, 326), (327, 326, 333, 334), (332, 331, 338, 385, 386, 387, 339), (366, 329, 336, 367), (328, 327, 334, 335), (326, 811, 333), (802, 332, 339), (351, 330, 337, 352), (329, 328, 335, 336), (339, 387, 390, 380, 384, 385, 338, 345, 346), (367, 336, 343, 368), (335, 334, 341, 342), (333, 811, 340), (802, 339, 346), (352, 337, 344, 353), (336, 335, 342, 343), (334, 333, 340, 341), (340, 811, 794, 357), (769, 324, 358, 799), (364, 378, 849, 821), (361, 362, 796, 797), (363, 357, 794, 795), (358, 359, 798, 799), (377, 361, 797, 851), (362, 363, 795, 796), (356, 349, 381, 382, 379, 389, 388, 348, 391, 365, 325), (354, 350, 347, 355), (827, 807, 350, 354), (355, 347, 349, 356), (332, 809, 817, 331), (809, 23, 401), (391, 348, 808, 867), (348, 376, 850, 808), (347, 352, 353, 349), (350, 351, 352, 347), (807, 822, 351, 350), (817, 827, 354, 331), (331, 354, 355, 338), (338, 355, 356, 345), (359, 365, 826, 798), (323, 325, 365, 359), (349, 353, 376, 348, 388, 383, 381), (342, 341, 363, 362), (361, 377, 375, 373), (324, 323, 359, 358), (341, 340, 357, 363), (343, 342, 362, 361), (353, 344, 360, 376), (343, 361, 373, 370), (378, 369, 840, 849), (337, 367, 368, 344), (330, 366, 367, 337), (816, 841, 366, 330), (374, 370, 373, 375), (371, 374, 375, 372), (360, 344, 371, 372), (377, 360, 372, 375), (368, 343, 370, 374), (344, 368, 374, 371), (364, 821, 850, 376), (369, 378, 360, 377), (378, 364, 376, 360), (840, 369, 377, 851), (384, 1, 0, 386, 385), (380, 379, 382, 1, 384), (389, 390, 387, 386, 0, 383, 388), (390, 389, 379, 380), (365, 391, 867, 826), (346, 345, 323, 324), (345, 356, 325, 323), (802, 346, 324, 769), (393, 392, 859, 857, 858), (516, 522, 411, 422), (477, 475, 404, 431), (434, 423, 417, 428), (514, 521, 423, 434), (422, 411, 402, 416), (529, 530, 531, 528), (498, 490, 403, 432), (429, 401, 410, 435), (426, 438, 437, 395), (395, 398, 405, 426), (500, 495, 418, 430), (413, 400, 408, 414), (496, 492, 407, 419), (454, 450, 406, 421), (458, 453, 420, 427), (402, 802, 416), (495, 496, 419, 418), (423, 422, 416, 417), (453, 454, 421, 420), (412, 413, 414, 415), (521, 516, 422, 423), (432, 403, 399, 424), (435, 434, 428, 429), (424, 425, 433, 432), (457, 458, 427, 426), (499, 500, 430, 431), (525, 514, 434, 435), (425, 412, 415, 433), (420, 421, 396, 397), (524, 518, 398, 395), (427, 420, 397, 394), (421, 406, 409, 396), (437, 441, 440, 436), (427, 439, 438, 426), (394, 436, 439, 427), (395, 437, 436, 394), (436, 440, 443, 439), (439, 443, 442, 438), (438, 442, 441, 437), (441, 445, 444, 440), (445, 446, 447, 444), (443, 447, 446, 442), (440, 444, 447, 443), (442, 446, 445, 441), (477, 474, 459, 456), (459, 463, 460, 456), (476, 473, 455, 452), (452, 455, 454, 453), (474, 476, 452, 459), (459, 452, 453, 458), (473, 472, 451, 455), (455, 451, 450, 454), (426, 405, 449, 457), (457, 449, 448, 456), (462, 466, 467, 463), (457, 461, 462, 458), (458, 462, 463, 459), (456, 460, 461, 457), (467, 471, 468, 464), (463, 467, 464, 460), (460, 464, 465, 461), (461, 465, 466, 462), (468, 471, 470, 469), (464, 468, 469, 465), (465, 469, 470, 466), (466, 470, 471, 467), (419, 407, 472, 473), (430, 418, 476, 474), (418, 419, 473, 476), (430, 478, 479, 431), (456, 448, 475, 477), (479, 483, 485, 481), (477, 481, 480, 474), (474, 480, 478, 430), (431, 479, 481, 477), (483, 487, 489, 485), (478, 482, 483, 479), (481, 485, 484, 480), (480, 484, 482, 478), (487, 486, 488, 489), (482, 486, 487, 483), (485, 489, 488, 484), (484, 488, 486, 482), (432, 433, 501, 498), (499, 503, 504, 500), (415, 414, 497, 494), (494, 497, 496, 495), (414, 408, 493, 497), (497, 493, 492, 496), (433, 415, 494, 501), (501, 494, 495, 500), (431, 404, 491, 499), (499, 491, 490, 498), (505, 509, 506, 502), (500, 504, 505, 501), (498, 502, 503, 499), (501, 505, 502, 498), (506, 510, 511, 507), (502, 506, 507, 503), (503, 507, 508, 504), (504, 508, 509, 505), (510, 513, 512, 511), (507, 511, 512, 508), (508, 512, 513, 509), (509, 513, 510, 506), (435, 410, 519, 525), (525, 519, 518, 524), (395, 394, 515, 524), (524, 515, 514, 525), (397, 396, 517, 520), (520, 517, 516, 521), (394, 397, 520, 515), (521, 529, 528, 520), (396, 409, 523, 517), (517, 523, 522, 516), (528, 531, 532, 527), (520, 528, 527, 515), (515, 527, 526, 514), (514, 526, 529, 521), (532, 531, 530, 533), (527, 532, 533, 526), (526, 533, 530, 529), (553, 536, 537, 552), (539, 565, 567, 554), (552, 537, 535, 555), (557, 534, 538, 556), (556, 538, 539, 554), (559, 540, 544, 558), (558, 544, 545, 560), (562, 542, 543, 561), (560, 545, 542, 562), (561, 543, 541, 563), (540, 546, 550, 544), (544, 550, 551, 545), (542, 548, 549, 543), (545, 551, 548, 542), (543, 549, 547, 541), (424, 556, 554, 425), (399, 557, 556, 424), (413, 552, 555, 400), (425, 554, 553, 412), (412, 553, 552, 413), (537, 561, 563, 535), (539, 560, 562, 536), (536, 562, 561, 537), (538, 558, 560, 539), (534, 559, 558, 538), (565, 569, 571, 567), (554, 567, 566, 553), (536, 564, 565, 539), (553, 566, 564, 536), (571, 575, 574, 570), (564, 568, 569, 565), (567, 571, 570, 566), (566, 570, 568, 564), (581, 577, 579, 580), (570, 574, 572, 568), (569, 573, 575, 571), (568, 572, 573, 569), (579, 577, 576, 578), (582, 576, 577, 581), (580, 579, 578, 583), (583, 578, 576, 582), (587, 583, 582, 585), (586, 580, 583, 587), (585, 582, 581, 584), (584, 581, 580, 586), (588, 584, 586, 590), (589, 585, 584, 588), (590, 586, 587, 591), (591, 587, 585, 589), (574, 591, 589, 572), (575, 590, 591, 574), (572, 589, 588, 573), (573, 588, 590, 575), (613, 601, 595, 609), (601, 602, 599, 595), (612, 603, 597, 611), (603, 600, 593, 597), (608, 592, 596, 610), (611, 597, 593, 609), (606, 607, 600, 603), (615, 606, 603, 612), (604, 605, 602, 601), (614, 604, 601, 613), (608, 594, 604, 614), (594, 598, 605, 604), (610, 596, 606, 615), (596, 592, 607, 606), (598, 610, 615, 605), (592, 608, 614, 607), (607, 614, 613, 600), (605, 615, 612, 602), (599, 611, 609, 595), (594, 608, 610, 598), (602, 612, 611, 599), (600, 613, 609, 593), (625, 631, 630, 624), (625, 626, 623, 619), (626, 627, 621, 623), (627, 624, 617, 621), (620, 646, 644, 616), (623, 621, 617, 619), (620, 616, 624, 627), (622, 620, 627, 626), (618, 622, 626, 625), (616, 618, 625, 624), (628, 632, 633, 629), (617, 628, 629, 619), (619, 629, 631, 625), (624, 630, 628, 617), (633, 637, 639, 635), (629, 633, 635, 631), (630, 634, 632, 628), (631, 635, 634, 630), (639, 643, 642, 638), (634, 638, 636, 632), (635, 639, 638, 634), (632, 636, 637, 633), (642, 643, 641, 640), (636, 640, 641, 637), (637, 641, 643, 639), (638, 642, 640, 636), (647, 651, 650, 646), (618, 645, 647, 622), (616, 644, 645, 618), (622, 647, 646, 620), (650, 654, 652, 648), (644, 648, 649, 645), (646, 650, 648, 644), (645, 649, 651, 647), (653, 652, 654, 655), (649, 653, 655, 651), (651, 655, 654, 650), (648, 652, 653, 649), (672, 673, 659, 657), (673, 674, 663, 659), (674, 675, 661, 663), (675, 672, 657, 661), (662, 715, 714, 660), (701, 698, 699, 700), (707, 704, 664, 667), (706, 707, 667, 666), (705, 706, 666, 665), (704, 705, 665, 664), (678, 679, 668, 671), (677, 678, 671, 670), (676, 677, 670, 669), (679, 676, 669, 668), (671, 668, 672, 675), (670, 671, 675, 674), (669, 670, 674, 673), (668, 669, 673, 672), (683, 680, 676, 679), (680, 681, 677, 676), (681, 682, 678, 677), (682, 683, 679, 678), (686, 687, 683, 682), (685, 686, 682, 681), (684, 685, 681, 680), (687, 684, 680, 683), (664, 665, 684, 687), (665, 666, 685, 684), (666, 667, 686, 685), (667, 664, 687, 686), (695, 692, 688, 691), (692, 693, 689, 688), (693, 694, 690, 689), (694, 695, 691, 690), (710, 711, 695, 694), (709, 710, 694, 693), (708, 709, 693, 692), (711, 708, 692, 695), (699, 698, 696, 697), (703, 697, 696, 702), (702, 696, 698, 701), (700, 699, 697, 703), (663, 700, 703, 659), (657, 702, 701, 661), (659, 703, 702, 657), (661, 701, 700, 663), (682, 683, 680, 681), (719, 716, 705, 704), (716, 717, 706, 705), (717, 718, 707, 706), (718, 719, 704, 707), (723, 720, 708, 711), (720, 721, 709, 708), (721, 722, 710, 709), (722, 723, 711, 710), (713, 712, 714, 715), (660, 714, 712, 656), (658, 713, 715, 662), (656, 712, 713, 658), (690, 691, 719, 718), (689, 690, 718, 717), (688, 689, 717, 716), (691, 688, 716, 719), (660, 656, 723, 722), (662, 706, 717, 721), (658, 662, 721, 720), (656, 658, 720, 723), (706, 724, 718, 717), (722, 718, 724, 660), (660, 724, 706, 662), (721, 717, 718, 722), (745, 746, 728, 726), (746, 747, 732, 728), (747, 748, 730, 732), (748, 745, 726, 730), (727, 725, 729, 731), (732, 730, 726, 728), (763, 764, 733, 736), (762, 763, 736, 735), (761, 762, 735, 734), (764, 761, 734, 733), (757, 760, 737, 744), (752, 749, 738, 743), (755, 757, 744, 742), (751, 752, 743, 741), (753, 755, 742, 740), (750, 751, 741, 739), (760, 753, 740, 737), (749, 750, 739, 738), (743, 738, 745, 748), (741, 743, 748, 747), (739, 741, 747, 746), (738, 739, 746, 745), (737, 740, 750, 749), (740, 742, 751, 750), (742, 744, 752, 751), (744, 737, 749, 752), (733, 734, 754, 759), (768, 765, 753, 760), (734, 735, 756, 754), (765, 766, 755, 753), (735, 736, 758, 756), (766, 767, 757, 755), (736, 733, 759, 758), (767, 768, 760, 757), (725, 727, 761, 764), (727, 731, 762, 761), (731, 729, 763, 762), (729, 725, 764, 763), (758, 759, 768, 767), (756, 758, 767, 766), (754, 756, 766, 765), (759, 754, 765, 768), (428, 779, 809, 429), (416, 802, 779, 417), (417, 779, 428), (822, 818, 777, 816), (815, 776, 775, 814), (813, 774, 773, 812), (841, 837, 776, 815), (814, 775, 774, 813), (812, 773, 811), (774, 781, 780, 773), (779, 786, 863, 862, 861, 785, 778), (837, 838, 783, 776), (775, 782, 781, 774), (773, 780, 811), (802, 786, 779), (818, 819, 784, 777), (776, 783, 782, 775), (786, 793, 792, 785, 861, 860, 856, 866, 863), (838, 839, 790, 783), (782, 789, 788, 781), (780, 787, 811), (802, 793, 786), (819, 820, 791, 784), (783, 790, 789, 782), (781, 788, 787, 780), (787, 828, 794, 811), (769, 799, 829, 771), (835, 821, 849, 854), (832, 797, 796, 833), (834, 795, 794, 828), (829, 799, 798, 830), (853, 851, 797, 832), (833, 796, 795, 834), (794, 800, 811), (825, 772, 836, 868, 804, 864, 865, 855, 858, 857, 805), (800, 803, 811), (823, 824, 801, 810), (803, 806, 811), (827, 823, 810, 807), (824, 825, 805, 801), (779, 778, 817, 809), (809, 401, 429), (868, 867, 808, 804), (806, 812, 811), (804, 808, 850, 852), (801, 805, 820, 819), (810, 801, 819, 818), (807, 810, 818, 822), (817, 778, 823, 827), (778, 785, 824, 823), (785, 792, 825, 824), (830, 798, 826, 836), (770, 830, 836, 772), (805, 857, 859, 864, 804, 852, 820), (789, 833, 834, 788), (832, 846, 848, 853), (771, 829, 830, 770), (788, 834, 828, 787), (790, 832, 833, 789), (820, 852, 831, 791), (790, 843, 846, 832), (854, 849, 840, 842), (784, 791, 839, 838), (777, 784, 838, 837), (816, 777, 837, 841), (847, 848, 846, 843), (844, 845, 848, 847), (831, 845, 844, 791), (853, 848, 845, 831), (839, 847, 843, 790), (791, 844, 847, 839), (835, 852, 850, 821), (842, 853, 831, 854), (854, 831, 852, 835), (840, 851, 853, 842), (860, 861, 862, 392, 393), (856, 860, 393, 858, 855), (865, 864, 859, 392, 862, 863, 866), (866, 856, 855, 865), (836, 826, 867, 868), (793, 771, 770, 792), (792, 770, 772, 825), (802, 769, 771, 793)])
me_cube.polygons.foreach_set('use_smooth', [True] * 856)
me_cube.materials.append(mat_material)
me_cube.use_remesh_preserve_volume = False
me_cube.use_remesh_preserve_attributes = False
me_cube.use_mirror_vertex_groups = False
me_cube.update()
arm_armature = bpy.data.armatures.new('Armature')  # bones are not reproduced

# ---- objects
ob_armature = bpy.data.objects.new('Armature', arm_armature)
ob_skeleton_body = bpy.data.objects.new('Skeleton_Body', me_cube)

# ---- transforms, parenting, visibility, modifiers, constraints
ob_armature.location = (0.0, 0.0, 0.0)
ob_armature.rotation_euler = (1.571, -0.0, 0.0)
ob_armature.show_in_front = True
ob_armature.lineart.crease_threshold = 0.0
ob_skeleton_body.parent = ob_armature
ob_skeleton_body.matrix_parent_inverse = Matrix(((1.0, 0.0, 0.0, 0.0), (0.0, -4.371e-08, 1.0, 0.0), (0.0, -1.0, -4.371e-08, 0.0), (0.0, 0.0, 0.0, 1.0)))
ob_skeleton_body.location = (0.0, 0.0, 0.0)
ob_skeleton_body.lock_rotations_4d = False
ob_skeleton_body.empty_display_type = 'ARROWS'
ob_skeleton_body.lineart.crease_threshold = 0.0
_vg = ob_skeleton_body.vertex_groups.new(name='Bone')
for _i, _w in zip([2, 3, 4, 5, 6, 7, 14, 15, 16, 17, 18, 19, 20, 21, 28, 29, 30, 31, 32, 33, 86, 87, 88, 89, 90, 91, 92, 93, 94, 95, 96, 97, 98, 99, 100, 101, 102, 103, 104, 105, 106, 107, 108, 109, 110, 111, 112, 113, 114, 115, 116, 117, 118, 119, 120, 121, 122, 123, 124, 125, 126, 127, 128, 129, 130, 131, 132, 133, 134, 135, 136, 137, 138, 139, 140, 141, 142, 143, 144, 145, 280, 282, 284, 286, 299, 300, 301, 302, 394, 395, 396, 397, 398, 400, 405, 406, 409, 410, 411, 412, 413, 420, 421, 422, 423, 424, 425, 426, 427, 434, 435, 444, 445, 446, 447, 469, 470, 514, 515, 516, 517, 518, 519, 520, 521, 522, 523, 524, 525, 526, 527, 528, 529, 530, 531, 532, 533, 534, 535, 536, 537, 538, 539, 540, 541, 542, 543, 544, 545, 546, 547, 548, 549, 550, 551, 552, 553, 554, 555, 556, 557, 558, 559, 560, 561, 562, 563, 564, 565, 566, 567, 568, 569, 570, 571, 572, 573, 574, 575, 576, 577, 578, 579, 580, 581, 582, 583, 584, 585, 586, 587, 588, 589, 590, 591, 726, 730], [0.0, 0.0, 0.0, 0.0, 0.3534, 0.1802, 0.0, 0.0, 0.0, 0.0, 0.07927, 0.3434, 0.0, 0.0, 0.0, 0.0, 0.0, 0.0, 0.0, 0.0, 0.0, 0.0, 0.0, 0.0, 0.0, 0.0, 0.0, 0.0, 0.0, 0.0, 0.0, 0.0, 0.0, 0.0, 0.0, 0.0, 0.4105, 0.4715, 0.2203, 0.2925, 0.1473, 0.1802, 0.1197, 0.143, 0.2127, 0.2089, 0.06656, 0.1123, 0.1169, 0.2768, 0.2774, 0.1264, 0.1668, 0.2145, 0.2854, 0.2413, 0.4081, 0.4447, 0.4123, 0.546, 0.3685, 0.3794, 0.4139, 0.4163, 0.2489, 0.2402, 0.2805, 0.2518, 0.07295, 0.07014, 0.07202, 0.07919, 0.09079, 0.1194, 0.09943, 0.1438, 0.1558, 0.1819, 0.182, 0.213, 0.0, 0.0, 0.0, 0.0, 0.0, 0.0, 0.0, 0.0, 0.0, 0.0, 0.0, 0.0, 0.0, 0.1241, 0.0, 0.0, 0.0, 0.0, 0.0, 0.3533, 0.18, 0.0, 0.0, 0.0, 0.0, 0.07904, 0.3432, 0.0, 0.0, 0.0, 0.0, 0.0, 0.0, 0.0, 0.0, 0.0, 0.0, 0.0, 0.0, 0.0, 0.0, 0.0, 0.0, 0.0, 0.0, 0.0, 0.0, 0.0, 0.0, 0.0, 0.0, 0.0, 0.0, 0.0, 0.0, 0.0, 0.0, 0.1307, 0.5642, 0.4083, 0.4702, 0.2174, 0.2901, 0.1044, 0.1959, 0.1469, 0.18, 0.1197, 0.1429, 0.06649, 0.2091, 0.1903, 0.2089, 0.06656, 0.1121, 0.1161, 0.2673, 0.2658, 0.06399, 0.1249, 0.07489, 0.1662, 0.1282, 0.2138, 0.2848, 0.2405, 0.3372, 0.3942, 0.4307, 0.3813, 0.5297, 0.3585, 0.3688, 0.3712, 0.3802, 0.2467, 0.2374, 0.2682, 0.2433, 0.04739, 0.04511, 0.046, 0.04243, 0.07072, 0.06813, 0.06997, 0.07667, 0.08776, 0.1155, 0.09632, 0.1402, 0.1518, 0.1781, 0.178, 0.2089, 0.0, 0.0]): _vg.add([_i], _w, 'REPLACE')
_vg = ob_skeleton_body.vertex_groups.new(name='spine_lower')
for _i, _w in zip([2, 3, 4, 5, 6, 7, 8, 9, 12, 13, 14, 15, 18, 19, 20, 21, 24, 25, 27, 30, 31, 32, 33, 34, 35, 36, 37, 38, 39, 40, 41, 42, 43, 44, 45, 46, 47, 48, 49, 50, 51, 52, 53, 54, 55, 56, 57, 58, 59, 60, 61, 62, 63, 64, 65, 66, 67, 68, 69, 70, 71, 72, 73, 74, 75, 76, 77, 78, 79, 80, 81, 82, 83, 84, 85, 86, 87, 88, 89, 90, 91, 92, 93, 94, 95, 96, 97, 98, 99, 100, 101, 114, 115, 116, 117, 122, 124, 125, 128, 129, 280, 282, 284, 286, 299, 300, 394, 395, 396, 397, 398, 399, 400, 404, 405, 406, 407, 408, 409, 412, 413, 414, 415, 418, 419, 420, 421, 424, 425, 426, 427, 430, 431, 433, 436, 437, 438, 439, 440, 441, 442, 443, 444, 445, 446, 447, 448, 449, 450, 451, 452, 453, 454, 455, 456, 457, 458, 459, 460, 461, 462, 463, 464, 465, 466, 467, 468, 469, 470, 471, 472, 473, 474, 475, 476, 477, 478, 479, 480, 481, 482, 483, 484, 485, 486, 487, 488, 489, 490, 491, 492, 493, 494, 495, 496, 497, 498, 499, 500, 501, 502, 503, 504, 505, 506, 507, 508, 509, 510, 511, 512, 513, 514, 515, 516, 517, 518, 519, 520, 521, 522, 523, 524, 525, 526, 527, 528, 529, 530, 531, 532, 533, 552, 553, 554, 555, 556, 557, 566, 570, 571, 726, 728, 730, 732], [0.0, 0.0, 0.0, 0.0, 0.1645, 0.5173, 0.42, 0.1516, 0.0, 0.0, 0.0, 0.0, 0.2272, 0.1004, 0.0, 0.0, 0.0, 0.0, 0.05271, 0.0, 0.0, 0.0, 0.0, 0.0, 0.0, 0.0, 0.0, 0.0, 0.0, 0.0, 0.0, 0.0, 0.0, 0.0, 0.0, 0.0, 0.0, 0.0, 0.0, 0.0, 0.0, 0.0, 0.0, 0.0, 0.0, 0.0, 0.0, 0.0, 0.0, 0.0, 0.0, 0.0, 0.0, 0.0, 0.0, 0.0, 0.0, 0.0, 0.0, 0.0, 0.0, 0.0, 0.0, 0.0, 0.0, 0.0, 0.0, 0.0, 0.0, 0.0, 0.0, 0.0, 0.0, 0.0, 0.0, 0.0, 0.0, 0.0, 0.0, 0.0, 0.0, 0.0, 0.0, 0.0, 0.0, 0.0, 0.0, 0.0, 0.0, 0.0, 0.0, 0.06669, 0.08285, 0.08259, 0.05018, 0.0005129, 0.03473, 0.003831, 0.01964, 0.01108, 0.0, 0.0, 0.0, 0.0, 0.0, 0.0, 0.0, 0.0, 0.0, 0.0, 0.0, 0.9936, 0.6322, 0.0, 0.0, 0.0, 0.0, 0.4844, 0.0, 0.1646, 0.5175, 0.4287, 0.1554, 0.0, 0.0, 0.0, 0.0, 0.2274, 0.1005, 0.0, 0.0, 0.0, 0.0, 0.05307, 0.0, 0.0, 0.0, 0.0, 0.0, 0.0, 0.0, 0.0, 0.0, 0.0, 0.0, 0.0, 0.0, 0.0, 0.0, 0.0, 0.0, 0.0, 0.0, 0.0, 0.0, 0.0, 0.0, 0.0, 0.0, 0.0, 0.0, 0.0, 0.0, 0.0, 0.0, 0.0, 0.0, 0.0, 0.0, 0.0, 0.0, 0.0, 0.0, 0.0, 0.0, 0.0, 0.0, 0.0, 0.0, 0.0, 0.0, 0.0, 0.0, 0.0, 0.0, 0.0, 0.0, 0.0, 0.0, 0.0, 0.0, 0.0, 0.0, 0.0, 0.0, 0.0, 0.0, 0.0, 0.0, 0.0, 0.0, 0.0, 0.0, 0.0, 0.0, 0.0, 0.0, 0.0, 0.0, 0.0, 0.0, 0.0, 0.0, 0.0, 0.0, 0.0, 0.0, 0.0, 0.0, 0.0, 0.0, 0.0, 0.0, 0.0, 0.0, 0.0, 0.0, 0.0, 0.0, 0.0, 0.0, 0.0, 0.06672, 0.08163, 0.08125, 0.08016, 0.04994, 0.09693, 0.0256, 0.01142, 0.004363, 0.0, 0.0, 0.0, 0.0]): _vg.add([_i], _w, 'REPLACE')
_vg = ob_skeleton_body.vertex_groups.new(name='spine_middle')
for _i, _w in zip([8, 9, 12, 13, 24, 25, 26, 27, 54, 55, 56, 57, 66, 67, 68, 69, 70, 71, 72, 73, 74, 75, 76, 77, 78, 79, 80, 81, 82, 83, 84, 85, 403, 404, 407, 408, 414, 415, 418, 419, 430, 431, 432, 433, 472, 473, 474, 475, 476, 477, 490, 491, 492, 493, 494, 495, 496, 497, 498, 499, 500, 501, 502, 503, 504, 505, 506, 507, 508, 509, 510, 511, 512, 513], [0.5596, 0.8241, 0.0, 0.0, 0.0, 0.0, 0.9994, 0.9405, 0.0, 0.0, 0.0, 0.0, 0.0, 0.0, 0.0, 0.0, 0.0, 0.0, 0.0, 0.0, 0.0, 0.0, 0.0, 0.0, 0.0, 0.0, 0.0, 0.0, 0.0, 0.0, 0.0, 0.0, 0.9828, 0.0, 0.0, 0.5121, 0.5713, 0.8446, 0.0, 0.0, 0.0, 0.0, 0.974, 0.9469, 0.0, 0.0, 0.0, 0.0, 0.0, 0.0, 0.0, 0.0, 0.0, 0.0, 0.0, 0.0, 0.0, 0.0, 0.0, 0.0, 0.0, 0.0, 0.0, 0.0, 0.0, 0.0, 0.0, 0.0, 0.0, 0.0, 0.0, 0.0, 0.0, 0.0]): _vg.add([_i], _w, 'REPLACE')
_vg = ob_skeleton_body.vertex_groups.new(name='spine_upper')
for _i, _w in zip([0, 1, 2, 3, 4, 5, 8, 9, 10, 11, 12, 13, 14, 15, 16, 17, 20, 21, 22, 23, 24, 25, 26, 27, 28, 29, 30, 31, 32, 33, 34, 35, 36, 37, 38, 39, 40, 41, 42, 43, 44, 45, 46, 47, 48, 49, 50, 51, 52, 53, 54, 55, 56, 57, 58, 59, 60, 61, 62, 63, 64, 65, 66, 67, 68, 69, 70, 71, 72, 73, 74, 75, 76, 77, 78, 79, 80, 81, 82, 83, 84, 85, 86, 87, 88, 89, 90, 91, 92, 93, 94, 95, 96, 97, 98, 99, 100, 101, 170, 171, 172, 173, 174, 175, 176, 177, 178, 179, 180, 181, 182, 183, 184, 185, 189, 198, 199, 200, 201, 202, 204, 229, 279, 280, 281, 282, 283, 284, 285, 286, 287, 288, 289, 290, 291, 292, 293, 294, 295, 296, 297, 298, 299, 300, 301, 302, 303, 304, 305, 306, 307, 308, 309, 310, 311, 312, 313, 314, 315, 316, 317, 318, 319, 320, 321, 322, 323, 324, 325, 326, 327, 328, 329, 330, 331, 332, 333, 334, 335, 336, 337, 338, 339, 340, 341, 342, 343, 344, 345, 346, 347, 348, 349, 350, 351, 352, 353, 354, 355, 356, 357, 358, 359, 360, 361, 362, 363, 364, 365, 366, 367, 368, 369, 370, 371, 372, 373, 374, 375, 376, 377, 378, 379, 380, 381, 382, 383, 384, 385, 386, 387, 388, 389, 390, 391, 392, 393, 394, 395, 396, 397, 398, 401, 402, 404, 405, 406, 407, 408, 409, 410, 411, 416, 417, 418, 419, 420, 421, 422, 423, 426, 427, 428, 429, 430, 431, 434, 435, 436, 437, 438, 439, 440, 441, 442, 443, 444, 445, 446, 447, 448, 449, 450, 451, 452, 453, 454, 455, 456, 457, 458, 459, 460, 461, 462, 463, 464, 465, 466, 467, 468, 469, 470, 471, 472, 473, 474, 475, 476, 477, 478, 479, 480, 481, 482, 483, 484, 485, 486, 487, 488, 489, 490, 491, 492, 493, 494, 495, 496, 497, 498, 499, 500, 501, 502, 503, 504, 505, 506, 507, 508, 509, 510, 511, 512, 513, 514, 515, 516, 517, 518, 519, 520, 521, 522, 523, 524, 525, 526, 527, 528, 529, 530, 531, 532, 533, 616, 617, 618, 619, 620, 621, 622, 623, 624, 625, 626, 627, 628, 629, 630, 631, 632, 633, 634, 635, 636, 637, 638, 639, 644, 645, 646, 647, 648, 650, 652, 725, 726, 727, 728, 729, 730, 731, 732, 733, 734, 735, 736, 737, 738, 739, 740, 741, 742, 743, 744, 745, 746, 747, 748, 749, 750, 751, 752, 753, 754, 755, 756, 757, 758, 759, 760, 761, 762, 763, 764, 765, 766, 767, 768, 769, 770, 771, 772, 773, 774, 775, 776, 777, 778, 779, 780, 781, 782, 783, 784, 785, 786, 787, 788, 789, 790, 791, 792, 793, 794, 795, 796, 797, 798, 799, 800, 801, 802, 803, 804, 805, 806, 807, 808, 809, 810, 811, 812, 813, 814, 815, 816, 817, 818, 819, 820, 821, 822, 823, 824, 825, 826, 827, 828, 829, 830, 831, 832, 833, 834, 835, 836, 837, 838, 839, 840, 841, 842, 843, 844, 845, 846, 847, 848, 849, 850, 851, 852, 853, 854, 855, 856, 857, 858, 859, 860, 861, 862, 863, 864, 865, 866, 867, 868], [0.0, 0.0, 0.9957, 0.993, 0.965, 0.9851, 0.02046, 0.02426, 0.0, 0.0, 1.0, 1.0, 1.0, 1.0, 0.0, 0.0, 1.0, 1.0, 0.0, 0.0, 1.0, 1.0, 0.000576, 0.0068, 0.0, 0.0, 0.9982, 0.9966, 1.0, 1.0, 1.0, 1.0, 1.0, 1.0, 1.0, 1.0, 1.0, 1.0, 1.0, 1.0, 1.0, 1.0, 1.0, 1.0, 1.0, 1.0, 1.0, 1.0, 1.0, 1.0, 1.0, 1.0, 1.0, 1.0, 1.0, 1.0, 1.0, 1.0, 1.0, 1.0, 1.0, 1.0, 1.0, 1.0, 1.0, 1.0, 1.0, 1.0, 1.0, 1.0, 1.0, 1.0, 1.0, 1.0, 1.0, 1.0, 1.0, 1.0, 1.0, 1.0, 1.0, 1.0, 0.0, 0.0, 0.0, 0.0, 0.0, 0.0, 0.0, 0.0, 0.0, 0.0, 0.0, 0.0, 0.0, 0.0725, 0.0, 0.0, 0.0, 0.0, 0.0, 0.0, 0.0, 0.0, 0.0, 0.00144, 0.0, 0.0, 0.0, 0.0, 0.0, 0.0, 0.0, 0.0, 0.0, 0.0, 0.0, 0.0, 0.0, 0.0, 0.0, 0.01811, 0.0, 0.0, 0.0, 0.0, 0.0, 0.0, 0.0, 0.0, 0.0, 0.0, 0.0, 0.0, 0.0, 0.0, 0.0, 0.0, 0.0, 0.0, 0.0, 0.0, 0.0, 0.0, 0.05125, 0.0, 0.0, 0.0, 0.0, 0.0, 0.0, 0.0, 0.0, 0.0, 0.0, 0.0, 0.0, 0.0, 0.0, 0.0, 0.0, 0.0, 0.0, 0.0, 0.0, 0.0, 0.0, 0.0, 0.0, 0.0, 0.0, 0.0, 0.0, 0.0, 0.0, 0.0, 0.0, 0.0, 0.0, 0.0, 0.0, 0.0, 0.0, 0.0, 0.0, 0.0, 0.0, 0.0, 0.0, 0.0, 0.0, 0.0, 0.0, 0.0, 0.0, 0.0, 0.0, 0.0, 0.0, 0.0, 0.0, 0.0, 0.0, 0.0, 0.0, 0.0, 0.0, 0.0, 0.0, 0.0, 0.0, 0.0, 0.0, 0.0, 0.0, 0.0, 0.0, 0.0, 0.0, 0.0, 0.0, 0.0, 0.0, 0.0, 0.0, 0.0, 0.0, 0.0, 0.0, 0.0, 0.0, 0.0, 0.0, 0.0, 0.0, 0.0, 0.0, 1.0, 1.0, 1.0, 1.0, 0.9834, 0.0, 0.0, 1.0, 1.0, 1.0, 1.0, 0.003584, 1.0, 0.0, 0.0, 0.0, 0.0, 1.0, 1.0, 1.0, 1.0, 0.0, 0.0, 1.0, 1.0, 0.0, 0.0, 1.0, 1.0, 0.0, 0.0, 1.0, 1.0, 1.0, 1.0, 1.0, 1.0, 1.0, 1.0, 1.0, 1.0, 1.0, 1.0, 1.0, 1.0, 1.0, 1.0, 1.0, 1.0, 1.0, 1.0, 1.0, 1.0, 1.0, 1.0, 1.0, 1.0, 1.0, 1.0, 1.0, 1.0, 1.0, 1.0, 1.0, 1.0, 1.0, 1.0, 1.0, 1.0, 1.0, 1.0, 1.0, 1.0, 1.0, 1.0, 1.0, 1.0, 1.0, 1.0, 1.0, 1.0, 1.0, 1.0, 1.0, 1.0, 1.0, 1.0, 1.0, 1.0, 1.0, 1.0, 1.0, 1.0, 1.0, 1.0, 1.0, 1.0, 1.0, 1.0, 1.0, 1.0, 1.0, 1.0, 1.0, 1.0, 1.0, 1.0, 1.0, 1.0, 0.0, 0.0, 0.0, 0.0, 0.0, 0.0, 0.0, 0.0, 0.0, 0.0, 0.0, 0.0, 0.0, 0.0, 0.0, 0.0, 0.0, 0.0, 0.0, 0.0, 0.0, 0.0, 0.0, 0.0, 0.0, 0.0, 0.0, 0.0, 0.0, 0.0, 0.0, 0.0, 0.0, 0.0, 0.0, 0.0, 0.0, 0.0, 0.0, 0.0, 0.0, 0.0, 0.0, 0.0, 0.0, 0.0, 0.0, 0.0, 0.0, 0.0, 0.0, 0.0, 0.0, 0.0, 0.0, 0.0, 0.0, 0.0, 0.0, 0.0, 0.0, 0.0, 0.0, 0.0, 0.0, 0.0, 0.0, 0.0, 0.0, 0.0, 0.0, 0.0, 0.0, 0.0, 0.0, 0.0, 0.0, 0.0, 0.0, 0.0, 0.0, 0.0, 0.0, 0.0, 0.0, 0.0, 0.0, 0.0, 0.0, 0.0, 0.0, 0.0, 0.0, 0.0, 0.0, 0.0, 0.0, 0.0, 0.0, 0.0, 0.0, 0.0, 0.0, 0.0, 0.0, 0.0, 0.0, 0.0, 0.0, 0.0, 0.0, 0.0, 0.0, 0.0, 0.0, 0.0, 0.0, 0.0, 0.0, 0.0, 0.0, 0.0, 0.0, 0.0, 0.0, 0.0, 0.0, 0.0, 0.0, 0.0, 0.0, 0.0, 0.0, 0.0, 0.0, 0.0, 0.0, 0.0, 0.0, 0.0, 0.0, 0.0, 0.0, 0.0, 0.0, 0.0, 0.0, 0.0, 0.0, 0.0, 0.0, 0.0, 0.0, 0.0, 0.0, 0.0, 0.0, 0.0, 0.0, 0.0, 0.0, 0.0, 0.0, 0.0, 0.0, 0.0, 0.0, 0.0, 0.0, 0.0, 0.0, 0.0, 0.0, 0.0, 0.0, 0.0, 0.0, 0.0, 0.0, 0.0, 0.0, 0.0, 0.0, 0.0, 0.0, 0.0, 0.0, 0.0, 0.0, 0.0, 0.0, 0.0, 0.0, 0.0, 0.0]): _vg.add([_i], _w, 'REPLACE')
_vg = ob_skeleton_body.vertex_groups.new(name='neck_lower')
for _i, _w in zip([0, 1, 2, 3, 4, 5, 10, 11, 14, 15, 16, 17, 20, 21, 22, 23, 28, 29, 30, 31, 38, 39, 40, 41, 42, 43, 44, 45, 86, 87, 88, 89, 90, 91, 92, 93, 94, 95, 96, 97, 98, 99, 100, 101, 323, 324, 325, 326, 327, 328, 329, 330, 331, 332, 333, 334, 335, 336, 337, 338, 339, 340, 341, 342, 343, 344, 345, 346, 347, 348, 349, 350, 351, 352, 353, 354, 355, 356, 357, 358, 359, 360, 361, 362, 363, 364, 365, 366, 367, 368, 369, 370, 371, 372, 373, 374, 375, 376, 377, 378, 379, 380, 381, 382, 383, 384, 385, 386, 387, 388, 389, 390, 391, 392, 393, 394, 395, 396, 397, 398, 401, 402, 405, 406, 409, 410, 411, 416, 417, 420, 421, 422, 423, 426, 427, 428, 429, 434, 435, 444, 445, 446, 447, 448, 449, 450, 451, 453, 454, 456, 457, 458, 459, 469, 470, 514, 515, 516, 517, 518, 519, 520, 521, 522, 523, 524, 525, 526, 527, 528, 529, 530, 531, 532, 533, 728, 769, 770, 771, 772, 773, 774, 775, 776, 777, 778, 779, 780, 781, 782, 783, 784, 785, 786, 787, 788, 789, 790, 791, 792, 793, 794, 795, 796, 797, 798, 799, 800, 801, 802, 803, 804, 805, 806, 807, 808, 809, 810, 811, 812, 813, 814, 815, 816, 817, 818, 819, 820, 821, 822, 823, 824, 825, 826, 827, 828, 829, 830, 831, 832, 833, 834, 835, 836, 837, 838, 839, 840, 841, 842, 843, 844, 845, 846, 847, 848, 849, 850, 851, 852, 853, 854, 855, 856, 857, 858, 859, 860, 861, 862, 863, 864, 865, 866, 867, 868], [0.0, 0.0, 0.004315, 0.006977, 0.03498, 0.01491, 0.0, 0.0, 0.0, 0.0, 1.0, 1.0, 0.0, 0.0, 0.0, 0.0, 1.0, 1.0, 0.001777, 0.003438, 0.0, 0.0, 0.0, 0.0, 0.0, 0.0, 0.0, 0.0, 1.0, 1.0, 1.0, 1.0, 1.0, 1.0, 1.0, 1.0, 1.0, 1.0, 1.0, 1.0, 1.0, 0.9275, 1.0, 1.0, 0.0, 0.0, 0.0, 0.0, 0.0, 0.0, 0.0, 0.0, 0.0, 0.0, 0.0, 0.0, 0.0, 0.0, 0.0, 0.0, 0.0, 0.0, 0.0, 0.0, 0.0, 0.0, 0.0, 0.0, 0.0, 0.0, 0.0, 0.0, 0.0, 0.0, 0.0, 0.0, 0.0, 0.0, 0.0, 0.0, 0.0, 0.0, 0.0, 0.0, 0.0, 0.0, 0.0, 0.0, 0.0, 0.0, 0.0, 0.0, 0.0, 0.0, 0.0, 0.0, 0.0, 0.0, 0.0, 0.0, 0.0, 0.0, 0.0, 0.0, 0.0, 0.0, 0.0, 0.0, 0.0, 0.0, 0.0, 0.0, 0.0, 0.0, 0.0, 0.0, 0.0, 0.0, 0.0, 0.01662, 0.0, 0.0, 0.0, 0.0, 0.0, 1.0, 1.0, 0.0, 0.0, 0.0, 0.0, 1.0, 1.0, 0.0, 0.0, 0.0, 0.0, 1.0, 1.0, 0.0, 0.0, 0.0, 0.0, 0.0, 0.0, 0.0, 0.0, 0.0, 0.0, 0.0, 0.0, 0.0, 0.0, 0.0, 0.0, 1.0, 1.0, 1.0, 1.0, 1.0, 1.0, 1.0, 1.0, 1.0, 1.0, 1.0, 1.0, 1.0, 1.0, 1.0, 1.0, 1.0, 1.0, 1.0, 1.0, 0.0, 0.0, 0.0, 0.0, 0.0, 0.0, 0.0, 0.0, 0.0, 0.0, 0.0, 0.0, 0.0, 0.0, 0.0, 0.0, 0.0, 0.0, 0.0, 0.0, 0.0, 0.0, 0.0, 0.0, 0.0, 0.0, 0.0, 0.0, 0.0, 0.0, 0.0, 0.0, 0.0, 0.0, 0.0, 0.0, 0.0, 0.0, 0.0, 0.0, 0.0, 0.0, 0.0, 0.0, 0.0, 0.0, 0.0, 0.0, 0.0, 0.0, 0.0, 0.0, 0.0, 0.0, 0.0, 0.0, 0.0, 0.0, 0.0, 0.0, 0.0, 0.0, 0.0, 0.0, 0.0, 0.0, 0.0, 0.0, 0.0, 0.0, 0.0, 0.0, 0.0, 0.0, 0.0, 0.0, 0.0, 0.0, 0.0, 0.0, 0.0, 0.0, 0.0, 0.0, 0.0, 0.0, 0.0, 0.0, 0.0, 0.0, 0.0, 0.0, 0.0, 0.0, 0.0, 0.0, 0.0, 0.0, 0.0, 0.0, 0.0]): _vg.add([_i], _w, 'REPLACE')
_vg = ob_skeleton_body.vertex_groups.new(name='neck_upper')
for _i, _w in zip([0, 1, 10, 11, 16, 17, 22, 23, 28, 323, 324, 325, 326, 327, 328, 329, 330, 331, 332, 333, 334, 335, 336, 337, 338, 339, 340, 341, 342, 343, 344, 345, 346, 347, 348, 349, 350, 351, 352, 353, 354, 355, 356, 357, 358, 359, 360, 361, 362, 363, 364, 365, 366, 367, 368, 369, 370, 371, 372, 373, 374, 375, 376, 377, 378, 379, 380, 381, 382, 383, 384, 385, 386, 387, 388, 389, 390, 391, 392, 393, 401, 402, 411, 416, 417, 422, 423, 428, 429, 434, 769, 770, 771, 772, 773, 774, 775, 776, 777, 778, 779, 780, 781, 782, 783, 784, 785, 786, 787, 788, 789, 790, 791, 792, 793, 794, 795, 796, 797, 798, 799, 800, 801, 802, 803, 804, 805, 806, 807, 808, 809, 810, 811, 812, 813, 814, 815, 816, 817, 818, 819, 820, 821, 822, 823, 824, 825, 826, 827, 828, 829, 830, 831, 832, 833, 834, 835, 836, 837, 838, 839, 840, 841, 842, 843, 844, 845, 846, 847, 848, 849, 850, 851, 852, 853, 854, 855, 856, 857, 858, 859, 860, 861, 862, 863, 864, 865, 866, 867, 868], [0.0, 0.0, 1.0, 1.0, 0.0, 0.0, 1.0, 1.0, 0.0, 0.0, 0.0, 0.0, 0.0, 0.0, 0.0, 0.0, 0.0, 0.0, 0.0, 0.0, 0.0, 0.0, 0.0, 0.0, 0.0, 0.0, 0.0, 0.0, 0.0, 0.0, 0.0, 0.0, 0.0, 0.0, 0.0, 0.0, 0.0, 0.0, 0.0, 0.0, 0.0, 0.0, 0.0, 0.0, 0.0, 0.0, 0.0, 0.0, 0.0, 0.0, 0.0, 0.0, 0.0, 0.0, 0.0, 0.0, 0.0, 0.0, 0.0, 0.0, 0.0, 0.0, 0.0, 0.0, 0.0, 0.0, 0.0, 0.0, 0.0, 0.0, 0.0, 0.0, 0.0, 0.0, 0.0, 0.0, 0.0, 0.0, 0.0, 0.0, 1.0, 1.0, 0.0, 1.0, 1.0, 0.0, 0.0, 1.0, 1.0, 0.0, 0.0, 0.0, 0.0, 0.0, 0.0, 0.0, 0.0, 0.0, 0.0, 0.0, 0.0, 0.0, 0.0, 0.0, 0.0, 0.0, 0.0, 0.0, 0.0, 0.0, 0.0, 0.0, 0.0, 0.0, 0.0, 0.0, 0.0, 0.0, 0.0, 0.0, 0.0, 0.0, 0.0, 0.0, 0.0, 0.0, 0.0, 0.0, 0.0, 0.0, 0.0, 0.0, 0.0, 0.0, 0.0, 0.0, 0.0, 0.0, 0.0, 0.0, 0.0, 0.0, 0.0, 0.0, 0.0, 0.0, 0.0, 0.0, 0.0, 0.0, 0.0, 0.0, 0.0, 0.0, 0.0, 0.0, 0.0, 0.0, 0.0, 0.0, 0.0, 0.0, 0.0, 0.0, 0.0, 0.0, 0.0, 0.0, 0.0, 0.0, 0.0, 0.0, 0.0, 0.0, 0.0, 0.0, 0.0, 0.0, 0.0, 0.0, 0.0, 0.0, 0.0, 0.0, 0.0, 0.0, 0.0, 0.0, 0.0, 0.0]): _vg.add([_i], _w, 'REPLACE')
_vg = ob_skeleton_body.vertex_groups.new(name='skull')
for _i, _w in zip([0, 1, 11, 22, 23, 30, 31, 32, 33, 34, 38, 39, 41, 42, 45, 55, 56, 57, 95, 96, 98, 99, 100, 101, 280, 282, 284, 286, 301, 323, 324, 325, 326, 327, 328, 329, 330, 331, 332, 333, 334, 335, 336, 337, 338, 339, 340, 341, 342, 343, 344, 345, 346, 347, 348, 349, 350, 351, 352, 353, 354, 355, 356, 357, 358, 359, 360, 361, 362, 363, 364, 365, 366, 367, 368, 369, 370, 371, 372, 373, 374, 375, 376, 377, 378, 379, 380, 381, 382, 383, 384, 385, 386, 387, 388, 389, 390, 391, 392, 393, 417, 428, 429, 769, 770, 771, 772, 773, 774, 775, 776, 777, 778, 779, 780, 781, 782, 783, 784, 785, 786, 787, 788, 789, 790, 791, 792, 793, 794, 795, 796, 797, 798, 799, 800, 801, 802, 803, 804, 805, 806, 807, 808, 809, 810, 811, 812, 813, 814, 815, 816, 817, 818, 819, 820, 821, 822, 823, 824, 825, 826, 827, 828, 829, 830, 831, 832, 833, 834, 835, 836, 837, 838, 839, 840, 841, 842, 843, 844, 845, 846, 847, 848, 849, 850, 851, 852, 853, 854, 855, 856, 857, 858, 859, 860, 861, 862, 863, 864, 865, 866, 867, 868], [1.0, 1.0, 0.0, 0.0, 0.0, 0.0, 0.0, 0.0, 0.0, 0.0, 0.0, 0.0, 0.0, 0.0, 0.0, 0.0, 0.0, 0.0, 0.0, 0.0, 0.0, 0.0, 0.0, 0.0, 0.0, 0.0, 0.0, 0.0, 0.0, 1.0, 1.0, 1.0, 1.0, 1.0, 1.0, 1.0, 1.0, 1.0, 1.0, 1.0, 1.0, 1.0, 1.0, 1.0, 1.0, 1.0, 1.0, 1.0, 1.0, 1.0, 1.0, 1.0, 1.0, 1.0, 1.0, 1.0, 1.0, 1.0, 1.0, 1.0, 1.0, 1.0, 1.0, 1.0, 1.0, 1.0, 1.0, 1.0, 1.0, 1.0, 1.0, 1.0, 1.0, 1.0, 1.0, 1.0, 1.0, 1.0, 1.0, 1.0, 1.0, 1.0, 1.0, 1.0, 1.0, 1.0, 1.0, 1.0, 1.0, 1.0, 1.0, 1.0, 1.0, 1.0, 1.0, 1.0, 1.0, 1.0, 1.0, 1.0, 0.0, 0.0, 0.0, 1.0, 1.0, 1.0, 1.0, 1.0, 1.0, 1.0, 1.0, 1.0, 1.0, 1.0, 1.0, 1.0, 1.0, 1.0, 1.0, 1.0, 1.0, 1.0, 1.0, 1.0, 1.0, 1.0, 1.0, 1.0, 1.0, 1.0, 1.0, 1.0, 1.0, 1.0, 1.0, 1.0, 1.0, 1.0, 1.0, 1.0, 1.0, 1.0, 1.0, 1.0, 1.0, 1.0, 1.0, 1.0, 1.0, 1.0, 1.0, 1.0, 1.0, 1.0, 1.0, 1.0, 1.0, 1.0, 1.0, 1.0, 1.0, 1.0, 1.0, 1.0, 1.0, 1.0, 1.0, 1.0, 1.0, 1.0, 1.0, 1.0, 1.0, 1.0, 1.0, 1.0, 1.0, 1.0, 1.0, 1.0, 1.0, 1.0, 1.0, 1.0, 1.0, 1.0, 1.0, 1.0, 1.0, 1.0, 1.0, 1.0, 1.0, 1.0, 1.0, 1.0, 1.0, 1.0, 1.0, 1.0, 1.0, 1.0, 1.0]): _vg.add([_i], _w, 'REPLACE')
_vg = ob_skeleton_body.vertex_groups.new(name='Bone.007')
for _i, _w in zip([2, 3, 4, 5, 12, 13, 14, 15, 20, 21, 24, 25, 30, 31, 32, 33, 34, 35, 36, 37, 38, 39, 40, 41, 42, 43, 44, 45, 46, 47, 48, 49, 50, 51, 52, 53, 54, 55, 56, 57, 62, 63, 64, 65, 72, 74, 75, 76, 77, 78, 79, 80, 81, 86, 87, 88, 89, 90, 91, 92, 93, 94, 95, 96, 97, 98, 99, 100, 101, 280, 282, 284, 286, 292, 293, 295, 297, 299, 300, 301, 302, 394, 395, 396, 397, 398, 404, 405, 406, 407, 409, 419, 420, 421, 426, 427, 431, 436, 437, 438, 439, 440, 441, 442, 443, 444, 445, 446, 447, 448, 449, 450, 451, 452, 453, 454, 455, 457, 458, 459, 464, 465, 466, 467, 468, 469, 470, 471, 472, 475, 480, 481, 485, 488, 489, 517, 518, 519, 520, 523], [0.0, 0.0, 0.0, 0.0, 0.0, 0.0, 0.0, 0.0, 0.0, 0.0, 0.0, 0.0, 0.0, 0.0, 0.0, 0.0, 0.0, 0.0, 0.0, 0.0, 0.0, 0.0, 0.0, 0.0, 0.0, 0.0, 0.0, 0.0, 0.0, 0.0, 0.0, 0.0, 0.0, 0.0, 0.0, 0.0, 0.0, 0.0, 0.0, 0.0, 0.0, 0.0, 0.0, 0.0, 0.0, 0.0, 0.0, 0.0, 0.0, 0.0, 0.0, 0.0, 0.0, 0.05796, 0.2377, 0.008089, 0.0396, 0.08471, 0.03424, 0.2172, 0.05967, 0.3236, 0.2604, 0.3249, 0.3208, 0.2495, 0.3336, 0.3216, 0.2625, 0.03868, 0.04688, 0.1197, 0.08289, 0.02785, 0.03708, 0.0428, 0.03596, 0.04275, 0.0706, 0.112, 0.09481, 0.0, 0.0, 0.0, 0.0, 0.0, 0.0, 0.0, 0.0, 0.0, 0.0, 0.0, 0.0, 0.0, 0.0, 0.0, 0.0, 0.0, 0.0, 0.0, 0.0, 0.0, 0.0, 0.0, 0.0, 0.0, 0.0, 0.0, 0.0, 0.0, 0.0, 0.0, 0.0, 0.0, 0.0, 0.0, 0.0, 0.0, 0.0, 0.0, 0.0, 0.0, 0.0, 0.0, 0.0, 0.0, 0.0, 0.0, 0.0, 0.0, 0.0, 0.0, 0.0, 0.0, 0.0, 0.0, 0.03714, 0.003524, 0.0, 0.0]): _vg.add([_i], _w, 'REPLACE')
_vg = ob_skeleton_body.vertex_groups.new(name='arm_upper_left')
for _i, _w in zip([3, 4, 5, 8, 9, 12, 13, 14, 15, 20, 21, 24, 25, 26, 27, 30, 31, 32, 33, 34, 35, 36, 37, 38, 39, 40, 41, 42, 43, 44, 45, 46, 47, 48, 49, 50, 51, 52, 53, 54, 55, 56, 57, 58, 59, 60, 61, 62, 63, 64, 65, 66, 67, 68, 69, 70, 71, 72, 73, 78, 79, 80, 81, 82, 83, 84, 85, 170, 171, 172, 173, 174, 175, 176, 177, 178, 179, 180, 181, 182, 183, 184, 185, 186, 187, 188, 189, 190, 191, 192, 193, 194, 195, 196, 197, 198, 199, 200, 201, 202, 203, 204, 205, 206, 207, 208, 209, 279, 280, 281, 282, 283, 284, 285, 286, 287, 288, 289, 290, 291, 292, 293, 294, 295, 296, 297, 298, 299, 300, 301, 302, 303, 304, 305, 306, 307, 308, 309, 310, 311, 312, 313, 314, 315, 316, 317, 318, 319, 320, 321, 322, 394, 395, 396, 397, 398, 403, 404, 405, 407, 408, 409, 414, 418, 419, 420, 426, 427, 430, 431, 432, 436, 438, 439, 440, 441, 442, 443, 444, 445, 446, 447, 448, 449, 450, 451, 452, 453, 454, 455, 456, 457, 458, 459, 460, 461, 462, 463, 464, 465, 466, 467, 468, 469, 470, 471, 472, 473, 474, 475, 476, 477, 478, 479, 480, 481, 482, 483, 484, 485, 486, 487, 488, 489, 515, 517, 520, 523, 524], [0.0, 0.0, 0.0, 0.0, 0.0, 0.0, 0.0, 0.0, 0.0, 0.0, 0.0, 0.0, 0.0, 0.0, 0.0, 0.0, 0.0, 0.0, 0.0, 0.0, 0.0, 0.0, 0.0, 0.0, 0.0, 0.0, 0.0, 0.0, 0.0, 0.0, 0.0, 0.0, 0.0, 0.0, 0.0, 0.0, 0.0, 0.0, 0.0, 0.0, 0.0, 0.0, 0.0, 0.0, 0.0, 0.0, 0.0, 0.0, 0.0, 0.0, 0.0, 0.0, 0.0, 0.0, 0.0, 0.0, 0.0, 0.0, 0.0, 0.0, 0.0, 0.0, 0.0, 0.0, 0.0, 0.0, 0.0, 0.0, 0.0, 0.0, 0.0, 0.0, 0.0, 0.0, 0.00144, 0.0, 0.0, 0.0, 0.0, 0.0, 0.0, 0.0, 0.0, 0.0, 0.0, 0.0, 0.0, 0.0, 0.0, 0.0, 0.0, 0.0, 0.0, 0.0, 0.0, 0.0, 0.0, 0.0, 0.0, 0.0, 0.0, 0.0, 0.0, 0.0, 0.0, 0.0, 0.0, 0.0, 1.0, 0.0, 1.0, 0.0, 1.0, 0.0, 1.0, 0.0, 0.0, 0.0, 0.0, 1.0, 1.0, 1.0, 1.0, 1.0, 1.0, 1.0, 1.0, 1.0, 1.0, 0.9487, 1.0, 1.0, 1.0, 1.0, 1.0, 1.0, 1.0, 1.0, 1.0, 1.0, 1.0, 1.0, 1.0, 0.0, 0.0, 0.0, 0.0, 1.0, 1.0, 1.0, 1.0, 0.0, 0.0, 0.0, 0.0, 0.0, 0.0, 0.0, 0.0, 0.0, 0.0, 0.0, 0.0, 0.0, 0.0, 0.0, 0.0, 0.0, 0.0, 0.0, 0.0, 0.0, 0.0, 0.0, 0.0, 0.0, 0.0, 0.0, 0.0, 0.0, 0.0, 0.0, 0.0, 0.0, 0.0, 0.0, 0.0, 0.0, 0.0, 0.0, 0.0, 0.0, 0.0, 0.0, 0.0, 0.0, 0.0, 0.0, 0.0, 0.0, 0.0, 0.0, 0.0, 0.0, 0.0, 0.0, 0.0, 0.0, 0.0, 0.0, 0.0, 0.0, 0.0, 0.0, 0.0, 0.0, 0.0, 0.0, 0.0, 0.0, 0.0, 0.0, 0.0, 0.0, 0.0, 0.0, 0.0, 0.0, 0.0]): _vg.add([_i], _w, 'REPLACE')
_vg = ob_skeleton_body.vertex_groups.new(name='arm_lower_left')
for _i, _w in zip([36, 37, 46, 47, 48, 49, 50, 51, 52, 53, 55, 56, 57, 170, 171, 172, 173, 174, 175, 176, 177, 178, 179, 180, 181, 182, 183, 184, 185, 186, 187, 188, 189, 190, 191, 192, 193, 194, 195, 196, 197, 198, 199, 200, 201, 202, 203, 204, 205, 206, 207, 208, 209, 279, 281, 283, 285, 287, 288, 289, 290, 308, 310, 312, 313, 315, 316, 317, 318, 319, 320, 321, 322], [0.0, 0.0, 0.0, 0.0, 0.0, 0.0, 0.0, 0.0, 0.0, 0.0, 0.0, 0.0, 0.0, 0.0, 0.0, 0.0, 0.0, 0.0, 0.0, 0.0, 0.00144, 0.0, 0.0, 0.0, 0.0, 0.0, 0.0, 0.0, 0.0, 0.0, 0.0, 0.0, 0.0, 0.0, 0.0, 0.0, 0.0, 0.0, 0.0, 0.0, 0.0, 0.0, 0.0, 0.0, 0.0, 0.0, 0.0, 0.0, 0.0, 0.0, 0.0, 0.0, 0.0, 1.0, 0.851, 0.9847, 1.0, 1.0, 1.0, 1.0, 1.0, 0.0, 0.0, 0.0, 0.0, 1.0, 1.0, 1.0, 1.0, 0.0, 0.0, 0.0, 0.0]): _vg.add([_i], _w, 'REPLACE')
_vg = ob_skeleton_body.vertex_groups.new(name='hand_greater_left')
for _i, _w in zip([170, 171, 172, 173, 174, 175, 176, 177, 178, 179, 180, 181, 182, 183, 184, 185, 186, 187, 188, 189, 190, 191, 192, 193, 194, 195, 196, 197, 198, 199, 200, 201, 202, 203, 204, 205, 206, 207, 208, 209, 279, 281, 283, 285], [1.0, 0.0, 1.0, 1.0, 1.0, 1.0, 1.0, 0.9942, 0.0, 1.0, 1.0, 1.0, 0.0, 0.0, 0.0, 0.0, 0.0, 0.0, 0.0, 0.0, 0.0, 0.0, 0.0, 0.0, 0.0, 0.0, 0.0, 0.0, 1.0, 1.0, 1.0, 1.0, 1.0, 1.0, 1.0, 1.0, 1.0, 1.0, 1.0, 1.0, 0.0, 0.149, 0.0153, 0.0]): _vg.add([_i], _w, 'REPLACE')
_vg = ob_skeleton_body.vertex_groups.new(name='fingers_left')
for _i, _w in zip([198, 199, 200, 201, 202, 203, 204, 205, 206, 207, 208, 209], [0.0, 0.0, 0.0, 0.0, 0.0, 0.0, 0.0, 0.0, 0.0, 0.0, 0.0, 0.0]): _vg.add([_i], _w, 'REPLACE')
_vg = ob_skeleton_body.vertex_groups.new(name='hand_lesser_left')
for _i, _w in zip([170, 171, 172, 173, 174, 175, 177, 178, 179, 180, 181, 182, 183, 184, 185, 186, 187, 188, 189, 190, 191, 192, 193, 194, 195, 196, 197, 198], [0.0, 1.0, 0.0, 0.0, 0.0, 0.0, 0.00144, 1.0, 0.0, 0.0, 0.0, 1.0, 1.0, 0.9683, 1.0, 0.0, 0.0, 0.0, 0.0, 0.0, 0.0, 0.0, 0.0, 0.0, 0.0, 0.0, 0.0, 0.0]): _vg.add([_i], _w, 'REPLACE')
_vg = ob_skeleton_body.vertex_groups.new(name='thumb_left')
for _i, _w in zip([184, 185, 186, 187, 188, 189, 190, 191, 192, 193, 194, 195, 196, 197], [0.03168, 0.0, 1.0, 1.0, 1.0, 1.0, 1.0, 1.0, 1.0, 1.0, 1.0, 1.0, 1.0, 1.0]): _vg.add([_i], _w, 'REPLACE')
_vg = ob_skeleton_body.vertex_groups.new(name='Bone.008')
for _i, _w in zip([3, 4, 12, 13, 14, 15, 20, 24, 25, 30, 31, 32, 33, 34, 35, 36, 37, 38, 41, 42, 44, 45, 46, 47, 48, 49, 50, 51, 52, 53, 54, 55, 56, 57, 60, 89, 394, 395, 396, 397, 398, 404, 405, 406, 407, 409, 418, 419, 420, 421, 426, 427, 430, 431, 436, 437, 438, 439, 440, 441, 442, 443, 444, 445, 446, 447, 448, 449, 450, 451, 452, 453, 454, 455, 456, 457, 458, 459, 460, 461, 462, 463, 464, 465, 466, 467, 468, 469, 470, 471, 472, 473, 474, 475, 476, 477, 480, 481, 482, 483, 484, 485, 486, 487, 488, 489, 499, 500, 514, 515, 516, 517, 518, 519, 520, 521, 523, 524, 525, 526, 527, 528, 529, 530, 531, 532, 533, 726, 728, 730, 732, 738, 739, 741, 743, 745, 746, 747, 748], [0.0, 0.0, 0.0, 0.0, 0.0, 0.0, 0.0, 0.0, 0.0, 0.0, 0.0, 0.0, 0.0, 0.0, 0.0, 0.0, 0.0, 0.0, 0.0, 0.0, 0.0, 0.0, 0.0, 0.0, 0.0, 0.0, 0.0, 0.0, 0.0, 0.0, 0.0, 0.0, 0.0, 0.0, 0.0, 0.0, 0.0, 0.0, 0.0, 0.0, 0.0, 0.0, 0.0, 0.0, 0.0, 0.0, 0.0, 0.0, 0.0, 0.0, 0.0, 0.0, 0.0, 0.0, 0.0, 0.0, 0.0, 0.0, 0.0, 0.0, 0.0, 0.0, 0.0, 0.0, 0.0, 0.0, 0.0, 0.0, 0.0, 0.0, 0.0, 0.0, 0.0, 0.0, 0.0, 0.0, 0.0, 0.0, 0.0, 0.0, 0.0, 0.0, 0.0, 0.0, 0.0, 0.0, 0.0, 0.0, 0.0, 0.0, 0.0, 0.0, 0.0, 0.0, 0.0, 0.0, 0.0, 0.0, 0.0, 0.0, 0.0, 0.0, 0.0, 0.0, 0.0, 0.0, 0.0, 0.0, 0.05796, 0.2377, 0.007073, 0.0, 0.0329, 0.003524, 0.08471, 0.03424, 0.0, 0.06503, 0.0429, 0.3236, 0.2451, 0.3249, 0.3208, 0.3239, 0.296, 0.3092, 0.304, 0.05446, 0.1108, 0.2271, 0.1564, 0.0557, 0.07416, 0.0428, 0.03596, 0.08612, 0.1524, 0.112, 0.09481]): _vg.add([_i], _w, 'REPLACE')
_vg = ob_skeleton_body.vertex_groups.new(name='arm_upper_right')
for _i, _w in zip([2, 3, 4, 5, 6, 7, 8, 9, 12, 13, 14, 15, 18, 19, 20, 21, 24, 25, 26, 27, 30, 31, 32, 33, 34, 35, 36, 37, 38, 39, 40, 41, 42, 43, 44, 45, 46, 47, 48, 49, 50, 51, 52, 53, 54, 55, 56, 57, 58, 59, 60, 61, 62, 63, 64, 65, 66, 67, 68, 69, 70, 71, 72, 73, 74, 75, 76, 77, 78, 79, 80, 81, 82, 83, 84, 85, 94, 95, 96, 97, 98, 101, 103, 106, 107, 108, 109, 110, 111, 112, 113, 114, 115, 116, 117, 118, 119, 120, 121, 134, 135, 136, 137, 395, 396, 398, 399, 400, 403, 404, 405, 406, 407, 408, 409, 412, 413, 414, 415, 418, 419, 424, 425, 430, 431, 432, 436, 438, 439, 440, 441, 442, 443, 444, 445, 446, 447, 448, 449, 450, 451, 452, 453, 454, 455, 456, 457, 458, 459, 460, 461, 462, 463, 464, 465, 466, 467, 468, 469, 470, 471, 472, 473, 474, 475, 476, 477, 478, 479, 480, 481, 482, 483, 484, 485, 486, 487, 488, 489, 490, 491, 492, 493, 494, 495, 496, 497, 498, 499, 500, 501, 502, 503, 504, 505, 506, 507, 508, 509, 510, 511, 512, 513, 515, 517, 520, 523, 524, 527, 530, 531, 532, 533, 534, 535, 536, 537, 538, 539, 540, 541, 542, 543, 544, 545, 546, 547, 548, 549, 550, 551, 552, 555, 556, 557, 558, 559, 560, 561, 562, 563, 576, 577, 578, 579, 581, 582, 616, 617, 618, 619, 620, 621, 622, 623, 624, 625, 626, 627, 628, 629, 630, 631, 632, 633, 634, 635, 636, 637, 638, 639, 640, 641, 642, 643, 644, 645, 646, 647, 648, 649, 650, 651, 652, 653, 654, 655, 684, 725, 726, 727, 728, 729, 730, 731, 732, 733, 734, 735, 736, 737, 738, 739, 740, 741, 742, 743, 744, 745, 746, 747, 748, 749, 750, 751, 752, 753, 754, 755, 756, 757, 758, 759, 760, 761, 762, 763, 764, 765, 766, 767, 768], [0.0, 0.0, 0.0, 0.0, 0.0, 0.0, 0.0, 0.0, 0.0, 0.0, 0.0, 0.0, 0.0, 0.0, 0.0, 0.0, 0.0, 0.0, 0.0, 0.0, 0.0, 0.0, 0.0, 0.0, 0.0, 0.0, 0.0, 0.0, 0.0, 0.0, 0.0, 0.0, 0.0, 0.0, 0.0, 0.0, 0.0, 0.0, 0.0, 0.0, 0.0, 0.0, 0.0, 0.0, 0.0, 0.0, 0.0, 0.0, 0.0, 0.0, 0.0, 0.0, 0.0, 0.0, 0.0, 0.0, 0.0, 0.0, 0.0, 0.0, 0.0, 0.0, 0.0, 0.0, 0.0, 0.0, 0.0, 0.0, 0.0, 0.0, 0.0, 0.0, 0.0, 0.0, 0.0, 0.0, 0.0, 0.0, 0.0, 0.0, 0.0, 0.0, 0.0, 0.0, 0.0, 0.0, 0.0, 0.0, 0.0, 0.0, 0.0, 0.0, 0.0, 0.0, 0.0, 0.0, 0.0, 0.0, 0.0, 0.0, 0.0, 0.0, 0.0, 0.0, 0.0, 0.0, 0.0, 0.0, 0.0, 0.0, 0.0, 0.0, 0.0, 0.0, 0.0, 0.0, 0.0, 0.0, 0.0, 0.0, 0.0, 0.0, 0.0, 0.0, 0.0, 0.0, 0.0, 0.0, 0.0, 0.0, 0.0, 0.0, 0.0, 0.0, 0.0, 0.0, 0.0, 0.0, 0.0, 0.0, 0.0, 0.0, 0.0, 0.0, 0.0, 0.0, 0.0, 0.0, 0.0, 0.0, 0.0, 0.0, 0.0, 0.0, 0.0, 0.0, 0.0, 0.0, 0.0, 0.0, 0.0, 0.0, 0.0, 0.0, 0.0, 0.0, 0.0, 0.0, 0.0, 0.0, 0.0, 0.0, 0.0, 0.0, 0.0, 0.0, 0.0, 0.0, 0.0, 0.0, 0.0, 0.0, 0.0, 0.0, 0.0, 0.0, 0.0, 0.0, 0.0, 0.0, 0.0, 0.0, 0.0, 0.0, 0.0, 0.0, 0.0, 0.0, 0.0, 0.0, 0.0, 0.0, 0.0, 0.0, 0.0, 0.0, 0.0, 0.0, 0.0, 0.0, 0.0, 0.0, 0.0, 0.0, 0.0, 0.0, 0.0, 0.0, 0.0, 0.0, 0.0, 0.0, 0.0, 0.0, 0.0, 0.0, 0.0, 0.0, 0.0, 0.0, 0.0, 0.0, 0.0, 0.0, 0.0, 0.0, 0.0, 0.0, 0.0, 0.0, 0.0, 0.0, 0.0, 0.0, 0.0, 0.0, 0.0, 0.0, 0.0, 0.0, 0.0, 0.0, 0.0, 0.0, 0.0, 0.0, 0.0, 0.0, 0.0, 0.0, 0.0, 0.0, 0.0, 0.0, 0.0, 0.0, 0.0, 0.0, 0.0, 0.0, 0.0, 0.0, 0.0, 0.0, 0.0, 0.0, 0.0, 0.0, 0.0, 0.0, 0.0, 0.0, 0.0, 0.0, 0.0, 0.0, 0.0, 0.0, 0.0, 1.0, 0.0, 1.0, 0.0, 1.0, 0.0, 1.0, 0.0, 0.0, 0.0, 0.0, 1.0, 1.0, 1.0, 1.0, 1.0, 1.0, 1.0, 1.0, 1.0, 1.0, 1.0, 1.0, 1.0, 1.0, 1.0, 1.0, 1.0, 1.0, 1.0, 1.0, 1.0, 1.0, 1.0, 1.0, 0.0, 0.0, 0.0, 0.0, 1.0, 1.0, 1.0, 1.0]): _vg.add([_i], _w, 'REPLACE')
_vg = ob_skeleton_body.vertex_groups.new(name='arm_lower_right')
for _i, _w in zip([616, 617, 618, 619, 620, 621, 622, 623, 624, 625, 626, 627, 628, 629, 630, 631, 632, 633, 634, 635, 636, 637, 638, 639, 640, 641, 642, 643, 644, 645, 646, 647, 648, 649, 650, 651, 652, 653, 654, 655, 725, 727, 729, 731, 733, 734, 735, 736, 754, 756, 758, 759, 761, 762, 763, 764, 765, 766, 767, 768], [0.0, 0.0, 0.0, 0.0, 0.0, 0.0, 0.0, 0.04071, 0.0, 0.0, 0.0, 0.0, 0.0, 0.0, 0.0, 0.0, 0.0, 0.0, 0.0, 0.01084, 0.0, 0.0, 0.0, 0.0, 0.0, 0.0, 0.0, 0.0, 0.0, 0.0, 0.0, 0.0, 0.0, 0.0, 0.0, 0.0, 0.0, 0.006703, 0.0, 0.0, 0.8632, 1.0, 0.9963, 0.9103, 1.0, 1.0, 1.0, 1.0, 0.0, 0.0, 0.0, 0.0, 1.0, 1.0, 1.0, 1.0, 0.0, 0.0, 0.0, 0.0]): _vg.add([_i], _w, 'REPLACE')
_vg = ob_skeleton_body.vertex_groups.new(name='hand_greater_right')
for _i, _w in zip([616, 617, 618, 619, 620, 621, 622, 623, 624, 625, 626, 627, 628, 629, 630, 631, 632, 633, 634, 635, 636, 637, 638, 639, 640, 641, 642, 643, 644, 645, 646, 647, 648, 649, 650, 651, 652, 653, 654, 655, 725, 727, 729, 731], [1.0, 1.0, 1.0, 1.0, 1.0, 1.0, 1.0, 0.9593, 1.0, 1.0, 1.0, 1.0, 1.0, 1.0, 1.0, 1.0, 1.0, 1.0, 1.0, 0.9892, 1.0, 1.0, 1.0, 1.0, 1.0, 1.0, 1.0, 1.0, 1.0, 1.0, 1.0, 1.0, 1.0, 1.0, 1.0, 1.0, 1.0, 0.9933, 1.0, 1.0, 0.1368, 0.0, 0.003746, 0.08973]): _vg.add([_i], _w, 'REPLACE')
_vg = ob_skeleton_body.vertex_groups.new(name='fingers_right')
for _i, _w in zip([644, 645, 646, 647, 648, 649, 650, 651, 652, 653, 654, 655], [0.0, 0.0, 0.0, 0.0, 0.0, 0.0, 0.0, 0.0, 0.0, 0.0, 0.0, 0.0]): _vg.add([_i], _w, 'REPLACE')
_vg = ob_skeleton_body.vertex_groups.new(name='hand_lesser_right')
for _i, _w in zip([576, 577, 616, 617, 618, 619, 620, 621, 623, 624, 625, 626, 627, 628, 629, 630, 631, 635, 644], [0.001873, 0.0004815, 0.0, 0.0, 0.0, 0.0, 0.0, 0.0, 0.0, 0.0, 0.0, 0.0, 0.0, 0.0, 0.0, 0.0, 0.0, 0.0, 0.0]): _vg.add([_i], _w, 'REPLACE')
_vg = ob_skeleton_body.vertex_groups.new(name='thumb_right')
for _i, _w in zip([630, 631, 632, 633, 634, 635, 636, 637, 638, 639, 640, 641, 642, 643], [0.0, 0.0, 0.0, 0.0, 0.0, 0.0, 0.0, 0.0, 0.0, 0.0, 0.0, 0.0, 0.0, 0.0]): _vg.add([_i], _w, 'REPLACE')
_vg = ob_skeleton_body.vertex_groups.new(name='pelvis')
for _i, _w in zip([2, 3, 4, 5, 6, 7, 10, 11, 14, 15, 16, 17, 18, 19, 20, 21, 22, 23, 28, 29, 30, 31, 86, 87, 88, 89, 90, 91, 92, 93, 94, 95, 96, 97, 98, 99, 100, 101, 102, 103, 104, 105, 106, 107, 108, 109, 110, 111, 112, 113, 114, 115, 116, 117, 118, 119, 120, 121, 122, 123, 124, 125, 126, 127, 128, 129, 130, 131, 132, 133, 134, 135, 136, 137, 138, 139, 140, 141, 142, 143, 144, 145, 323, 324, 345, 358, 359, 365, 394, 395, 396, 397, 398, 399, 400, 401, 402, 405, 406, 409, 410, 411, 412, 413, 416, 417, 420, 421, 422, 423, 424, 425, 426, 427, 428, 429, 434, 435, 436, 437, 438, 439, 440, 441, 442, 443, 444, 445, 448, 452, 453, 455, 456, 457, 458, 459, 461, 462, 463, 464, 465, 466, 467, 484, 485, 514, 515, 516, 517, 518, 519, 520, 521, 522, 523, 524, 525, 526, 527, 528, 529, 530, 531, 532, 533, 534, 535, 536, 537, 538, 539, 540, 541, 542, 543, 544, 545, 546, 547, 548, 549, 550, 551, 552, 553, 554, 555, 556, 557, 558, 559, 560, 561, 562, 563, 564, 565, 566, 567, 568, 569, 570, 571, 572, 573, 574, 575, 576, 577, 578, 579, 580, 581, 582, 583, 584, 585, 586, 587, 588, 589, 590, 591, 726, 728, 730, 745, 770, 771, 772, 792, 798, 799, 808, 825, 826, 829, 830, 836, 855, 856, 865, 866, 867, 868], [0.0, 0.0, 0.0, 0.0, 0.4821, 0.3025, 0.0, 0.0, 0.0, 0.0, 0.0, 0.0, 0.6935, 0.5562, 0.0, 0.0, 0.0, 0.0, 0.0, 0.0, 0.0, 0.0, 0.0, 0.0, 0.0, 0.0, 0.0, 0.0, 0.0, 0.0, 0.0, 0.0, 0.0, 0.0, 0.0, 0.0, 0.0, 0.0, 0.5011, 0.4453, 0.7196, 0.6356, 0.3946, 0.3966, 0.3612, 0.393, 0.4, 0.3974, 0.2072, 0.2985, 0.8164, 0.6001, 0.6001, 0.8234, 0.6377, 0.533, 0.4661, 0.5064, 0.3702, 0.3571, 0.4317, 0.3497, 0.3192, 0.3205, 0.4017, 0.3767, 0.2126, 0.2059, 0.2474, 0.2198, 0.06254, 0.06006, 0.06165, 0.06792, 0.07786, 0.1022, 0.08538, 0.1239, 0.1337, 0.1558, 0.1568, 0.1848, 0.0, 0.0, 0.0, 0.0, 0.0, 0.0, 0.0, 0.0, 0.0, 0.0, 0.0, 0.006397, 0.2437, 0.0, 0.0, 0.0, 0.0, 0.0, 0.0, 0.0, 0.4821, 0.3024, 0.0, 0.0, 0.0, 0.0, 0.0, 0.0, 0.6936, 0.5563, 0.0, 0.0, 0.0, 0.0, 0.0, 0.0, 0.0, 0.0, 0.0, 0.0, 0.0, 0.0, 0.0, 0.0, 0.0, 0.0, 0.0, 0.0, 0.0, 0.0, 0.0, 0.0, 0.0, 0.0, 0.0, 0.0, 0.0, 0.0, 0.0, 0.0, 0.0, 0.0, 0.0, 0.0, 0.0, 0.0, 0.0, 0.0, 0.0, 0.0, 0.0, 0.0, 0.0, 0.0, 0.0, 0.0, 0.0, 0.0, 0.0, 0.0, 0.0, 0.0, 0.0, 0.8069, 0.356, 0.4989, 0.4437, 0.7147, 0.6338, 0.3282, 0.3952, 0.3939, 0.3963, 0.3611, 0.3929, 0.207, 0.3973, 0.3581, 0.3974, 0.2072, 0.2982, 0.8171, 0.5892, 0.5877, 0.8559, 0.8251, 0.8282, 0.6371, 0.6764, 0.5322, 0.4654, 0.5056, 0.4193, 0.3557, 0.3428, 0.3993, 0.3315, 0.3086, 0.3093, 0.3576, 0.3399, 0.2093, 0.2021, 0.2345, 0.2105, 0.03262, 0.03067, 0.03147, 0.02838, 0.06027, 0.05803, 0.05957, 0.06537, 0.07479, 0.09821, 0.08217, 0.1199, 0.1294, 0.1515, 0.1523, 0.1798, 0.0, 0.0, 0.0, 0.0, 0.0, 0.0, 0.0, 0.0, 0.0, 0.0, 0.0, 0.0, 0.0, 0.0, 0.0, 0.0, 0.0, 0.0, 0.0, 0.0, 0.0, 0.0]): _vg.add([_i], _w, 'REPLACE')
_vg = ob_skeleton_body.vertex_groups.new(name='Bone.010')
for _i, _w in zip([102, 103, 104, 105, 106, 107, 108, 109, 110, 111, 112, 113, 115, 116, 118, 119, 120, 121, 122, 123, 124, 125, 126, 127, 128, 129, 130, 131, 132, 133, 134, 135, 136, 137, 138, 139, 140, 141, 142, 143, 144, 145, 211, 213, 215, 217, 222, 223, 224, 225, 226, 227, 228, 229, 250, 251, 252, 253, 254, 255, 256, 257, 534, 535, 536, 537, 538, 539, 540, 541, 542, 543, 544, 545, 546, 547, 548, 549, 550, 551, 558, 559, 560, 561, 562, 563, 572, 573, 576, 577, 578, 579, 580, 581, 582, 583, 584, 585, 586, 587, 588, 589, 590, 591], [0.06239, 0.05285, 0.04163, 0.05355, 0.2108, 0.2031, 0.2809, 0.2133, 0.2122, 0.1985, 0.4259, 0.1357, 0.04033, 0.03994, 0.08467, 0.09294, 0.1056, 0.09631, 0.2088, 0.189, 0.1212, 0.1005, 0.2861, 0.2773, 0.1647, 0.196, 0.4773, 0.4912, 0.4377, 0.4903, 0.698, 0.6707, 0.668, 0.6988, 0.6996, 0.6555, 0.7054, 0.6433, 0.6149, 0.576, 0.5812, 0.5364, 0.7896, 0.7673, 0.8383, 0.8594, 0.02305, 0.007758, 0.03926, 0.04609, 0.1787, 0.0846, 0.5009, 0.4994, 0.8541, 0.7726, 0.8974, 0.8904, 0.8937, 0.8898, 0.8518, 0.8443, 0.02986, 0.03804, 0.02132, 0.02688, 0.01566, 0.01458, 0.2898, 0.2064, 0.2526, 0.2245, 0.2468, 0.2565, 0.4232, 0.1985, 0.1584, 0.1988, 0.4177, 0.4573, 0.1116, 0.09835, 0.1605, 0.1437, 0.1568, 0.1221, 0.00508, 0.006183, 0.2792, 0.2737, 0.2739, 0.2655, 0.0739, 0.08736, 0.08745, 0.06848, 0.05884, 0.05555, 0.04588, 0.02825, 0.03409, 0.02641, 0.02054, 0.00768]): _vg.add([_i], _w, 'REPLACE')
_vg = ob_skeleton_body.vertex_groups.new(name='leg_upper_left')
for _i, _w in zip([6, 7, 18, 19, 102, 103, 104, 105, 106, 107, 108, 109, 110, 111, 112, 113, 114, 115, 116, 117, 119, 120, 121, 122, 123, 124, 125, 126, 127, 128, 129, 130, 131, 132, 133, 134, 135, 136, 137, 138, 139, 140, 141, 142, 143, 144, 145, 211, 213, 215, 217, 218, 219, 220, 221, 222, 223, 224, 225, 226, 227, 228, 229, 230, 231, 232, 233, 234, 235, 236, 237, 238, 239, 240, 241, 244, 245, 250, 251, 252, 253, 254, 255, 256, 257, 258, 259, 260, 261, 270, 271, 272, 273, 278, 399, 400, 536, 539, 540, 541, 543, 544, 546, 547, 548, 549, 550, 551, 552, 555, 556, 557, 559, 563, 566, 567, 570, 571, 574, 576, 577, 578, 579, 587, 591], [0.0, 0.0, 0.0, 0.0, 0.0, 0.0, 0.0, 0.0, 0.0, 0.0, 0.0, 0.0, 0.0, 0.0, 0.0, 0.0, 0.0, 0.0, 0.0, 0.0, 0.0, 0.0, 0.0, 0.0, 0.0, 0.0, 0.0, 0.0, 0.0, 0.0, 0.0, 0.0, 0.0, 0.0, 0.0, 0.0, 0.0, 0.0, 0.0, 0.0, 0.0, 0.0, 0.0, 0.0, 0.0, 0.0, 0.0, 0.2104, 0.2327, 0.1617, 0.1406, 0.4813, 0.6841, 0.7645, 0.6923, 0.9769, 0.9922, 0.9607, 0.9539, 0.8213, 0.9154, 0.4991, 0.9819, 1.0, 1.0, 1.0, 1.0, 0.9857, 1.0, 1.0, 0.9532, 0.8579, 0.9141, 0.9027, 0.799, 0.003944, 0.002607, 0.1459, 0.2274, 0.1026, 0.1096, 0.1063, 0.1102, 0.1482, 0.1557, 0.4099, 0.6368, 0.6926, 0.5978, 0.2296, 0.1809, 0.1829, 0.1541, 0.4477, 0.0, 0.0, 0.0, 0.0, 0.0, 0.0, 0.0, 0.0, 0.0, 0.0, 0.0, 0.0, 0.0, 0.0, 0.0, 0.0, 0.0, 0.0, 0.0, 0.0, 0.0, 0.0, 0.0, 0.0, 0.0, 0.0, 0.0, 0.0, 0.0, 0.0, 0.0]): _vg.add([_i], _w, 'REPLACE')
_vg = ob_skeleton_body.vertex_groups.new(name='leg_lower_left')
for _i, _w in zip([2, 3, 4, 5, 14, 15, 17, 20, 21, 28, 30, 31, 34, 38, 39, 40, 41, 42, 43, 44, 45, 86, 87, 88, 89, 90, 91, 92, 93, 94, 95, 96, 97, 98, 99, 100, 101, 210, 212, 214, 216, 218, 219, 220, 221, 234, 237, 238, 239, 240, 241, 242, 243, 244, 245, 246, 247, 248, 249, 258, 259, 260, 261, 262, 263, 264, 265, 266, 267, 268, 269, 270, 271, 272, 273, 274, 275, 276, 277, 278, 394, 395, 396, 397, 398, 405, 406, 409, 420, 421, 426, 427, 436, 437, 438, 439, 440, 444, 445, 446, 447, 448, 449, 450, 451, 453, 454, 455, 456, 457, 458, 468, 469, 470, 471, 488, 489, 514, 515, 516, 517, 518, 519, 520, 521, 522, 523, 524, 525, 526, 527, 528, 529, 530, 531, 532, 533, 730], [0.0, 0.0, 0.0, 0.0, 0.0, 0.0, 0.0, 0.0, 0.0, 0.0, 0.0, 0.0, 0.0, 0.0, 0.0, 0.0, 0.0, 0.0, 0.0, 0.0, 0.0, 0.0, 0.0, 0.0, 0.0, 0.0, 0.0, 0.0, 0.0, 0.0, 0.0, 0.0, 0.0, 0.0, 0.0, 0.0, 0.0, 1.0, 1.0, 1.0, 1.0, 0.5187, 0.3159, 0.2355, 0.3077, 0.01433, 0.04676, 0.1421, 0.08593, 0.09728, 0.201, 1.0, 1.0, 0.9961, 0.9974, 1.0, 1.0, 1.0, 1.0, 0.5901, 0.3632, 0.3074, 0.4022, 1.0, 1.0, 1.0, 1.0, 1.0, 1.0, 1.0, 1.0, 0.7704, 0.8191, 0.8171, 0.8459, 1.0, 1.0, 1.0, 1.0, 0.5523, 0.0, 0.0, 0.0, 0.0, 0.0, 0.0, 0.0, 0.0, 0.0, 0.0, 0.0, 0.0, 0.0, 0.0, 0.0, 0.0, 0.0, 0.0, 0.0, 0.0, 0.0, 0.0, 0.0, 0.0, 0.0, 0.0, 0.0, 0.0, 0.0, 0.0, 0.0, 0.0, 0.0, 0.0, 0.0, 0.0, 0.0, 0.0, 0.0, 0.0, 0.0, 0.0, 0.0, 0.0, 0.0, 0.0, 0.0, 0.0, 0.0, 0.0, 0.0, 0.0, 0.0, 0.0, 0.0, 0.0, 0.0, 0.0]): _vg.add([_i], _w, 'REPLACE')
_vg = ob_skeleton_body.vertex_groups.new(name='ankle_left')
for _i, _w in zip([147, 148, 149, 151, 152, 153, 154, 155, 156, 157, 158, 159, 160, 161, 162, 163, 164, 165, 166, 167, 168, 169], [0.687, 0.5139, 0.928, 0.5001, 0.5156, 0.8453, 0.2853, 0.9149, 0.8241, 0.1279, 0.9503, 0.9316, 0.05125, 0.201, 0.05047, 0.8441, 0.01124, 0.7565, 0.348, 0.6558, 0.6736, 0.2328]): _vg.add([_i], _w, 'REPLACE')
_vg = ob_skeleton_body.vertex_groups.new(name='foot_left')
for _i, _w in zip([11, 16, 17, 22, 28, 29, 30, 31, 32, 33, 34, 35, 86, 87, 88, 89, 90, 91, 92, 93, 94, 95, 96, 97, 98, 99, 100, 101, 146, 147, 148, 149, 150, 151, 152, 153, 154, 155, 156, 157, 158, 159, 160, 161, 162, 163, 164, 165, 166, 167, 168, 169, 394, 395, 396, 397, 398, 409, 410, 411, 422, 423, 434, 435, 436, 437, 438, 439, 440, 441, 442, 443, 444, 445, 460, 461, 462, 463, 464, 465, 466, 467, 478, 479, 480, 481, 482, 483, 484, 485, 503, 504, 506, 507, 508, 509, 514, 515, 516, 517, 518, 519, 520, 521, 522, 523, 524, 525, 526, 527, 528, 529, 530, 531, 532, 533, 726, 728, 730, 732, 738, 739, 745, 746, 750], [0.0, 0.0, 0.0, 0.0, 0.0, 0.0, 0.0, 0.0, 0.0, 0.0, 0.0, 0.0, 0.0, 0.0, 0.0, 0.0, 0.0, 0.0, 0.0, 0.0, 0.0, 0.0, 0.0, 0.0, 0.0, 0.0, 0.0, 0.0, 1.0, 0.313, 0.4861, 0.07203, 1.0, 0.4999, 0.4844, 0.1547, 0.7147, 0.08513, 0.1759, 0.8721, 0.04968, 0.0684, 0.9487, 0.799, 0.9495, 0.1559, 0.9888, 0.2435, 0.652, 0.3442, 0.3264, 0.7672, 0.0, 0.0, 0.0, 0.0, 0.0, 0.0, 0.0, 0.0, 0.0, 0.0, 0.0, 0.0, 0.0, 0.0, 0.0, 0.0, 0.0, 0.0, 0.0, 0.0, 0.0, 0.0, 0.0, 0.0, 0.0, 0.0, 0.0, 0.0, 0.0, 0.0, 0.0, 0.0, 0.0, 0.0, 0.0, 0.0, 0.0, 0.0, 0.0, 0.0, 0.0, 0.0, 0.0, 0.0, 0.0, 0.0, 0.0, 0.0, 0.0, 0.0, 0.0, 0.0, 0.0, 0.0, 0.0, 0.0, 0.0, 0.0, 0.0, 0.0, 0.0, 0.0, 0.0, 0.0, 0.0, 0.0, 0.0, 0.0, 0.0, 0.0, 0.0, 0.0, 0.0]): _vg.add([_i], _w, 'REPLACE')
_vg = ob_skeleton_body.vertex_groups.new(name='Bone.011')
for _i, _w in zip([102, 103, 104, 105, 106, 107, 108, 109, 110, 111, 112, 113, 118, 119, 120, 121, 122, 123, 126, 127, 130, 131, 132, 133, 134, 135, 136, 137, 138, 139, 140, 141, 142, 143, 144, 145, 534, 535, 536, 537, 538, 539, 540, 541, 542, 543, 544, 545, 546, 547, 548, 549, 550, 551, 553, 554, 558, 559, 560, 561, 562, 563, 564, 565, 566, 567, 568, 569, 570, 571, 572, 573, 574, 575, 576, 577, 578, 579, 580, 581, 582, 583, 584, 585, 586, 587, 588, 589, 590, 591, 657, 659, 661, 663, 668, 669, 670, 671, 672, 673, 674, 675, 696, 697, 698, 699, 700, 701, 702, 703], [0.02603, 0.03036, 0.01856, 0.01844, 0.2472, 0.22, 0.2382, 0.2507, 0.1751, 0.1952, 0.3003, 0.4535, 0.1108, 0.1596, 0.1428, 0.156, 0.01242, 0.009205, 0.02619, 0.02278, 0.06115, 0.06273, 0.03436, 0.03808, 0.1665, 0.1991, 0.1983, 0.1541, 0.1317, 0.1229, 0.1098, 0.08908, 0.09555, 0.0863, 0.08002, 0.0658, 0.03255, 0.04182, 0.07142, 0.05922, 0.05218, 0.06145, 0.2776, 0.2025, 0.2065, 0.1993, 0.2724, 0.2077, 0.3033, 0.195, 0.2932, 0.1949, 0.3086, 0.1325, 0.06193, 0.06518, 0.08506, 0.09704, 0.09358, 0.1061, 0.09709, 0.1214, 0.2501, 0.2265, 0.1938, 0.1388, 0.3329, 0.3219, 0.2598, 0.2756, 0.5389, 0.5543, 0.4973, 0.5462, 0.6389, 0.65, 0.6487, 0.6637, 0.7951, 0.7865, 0.783, 0.7895, 0.7786, 0.7307, 0.7756, 0.7117, 0.6846, 0.6439, 0.6491, 0.6037, 0.791, 0.771, 0.8397, 0.8622, 0.02242, 0.007685, 0.03708, 0.04456, 0.1818, 0.09739, 0.5018, 0.4998, 0.8579, 0.7807, 0.9064, 0.8941, 0.8967, 0.9227, 0.8541, 0.8486]): _vg.add([_i], _w, 'REPLACE')
_vg = ob_skeleton_body.vertex_groups.new(name='leg_upper_right')
for _i, _w in zip([2, 3, 4, 5, 10, 11, 14, 15, 16, 17, 20, 21, 22, 23, 28, 29, 30, 31, 32, 33, 34, 35, 36, 37, 38, 39, 40, 41, 42, 43, 44, 86, 87, 88, 89, 90, 91, 92, 93, 94, 95, 96, 97, 98, 99, 100, 101, 280, 282, 284, 286, 299, 300, 323, 345, 359, 394, 395, 396, 397, 398, 401, 402, 405, 406, 409, 410, 411, 416, 417, 420, 421, 422, 423, 426, 427, 428, 429, 434, 435, 436, 437, 438, 439, 440, 441, 444, 445, 446, 447, 448, 449, 450, 451, 452, 453, 454, 455, 456, 457, 458, 459, 468, 469, 470, 471, 488, 489, 514, 515, 516, 517, 518, 519, 520, 521, 522, 523, 524, 525, 526, 527, 528, 529, 530, 531, 532, 533, 536, 538, 539, 553, 554, 564, 565, 566, 567, 568, 569, 570, 571, 572, 573, 574, 575, 580, 581, 582, 583, 584, 585, 586, 587, 588, 589, 590, 591, 657, 659, 661, 663, 664, 665, 666, 667, 668, 669, 670, 671, 672, 673, 674, 675, 676, 677, 678, 679, 680, 681, 682, 683, 684, 685, 686, 687, 690, 691, 696, 697, 698, 699, 700, 701, 702, 703, 704, 705, 706, 707, 716, 717, 718, 719, 724, 726, 798, 830], [0.0, 0.0, 0.0, 0.0, 0.0, 0.0, 0.0, 0.0, 0.0, 0.0, 0.0, 0.0, 0.0, 0.0, 0.0, 0.0, 0.0, 0.0, 0.0, 0.0, 0.0, 0.0, 0.0, 0.0, 0.0, 0.0, 0.0, 0.0, 0.0, 0.0, 0.0, 0.0, 0.0, 0.0, 0.0, 0.0, 0.0, 0.0, 0.0, 0.0, 0.0, 0.0, 0.0, 0.0, 0.0, 0.0, 0.0, 0.0, 0.0, 0.0, 0.0, 0.0, 0.0, 0.0, 0.0, 0.0, 0.0, 0.0, 0.0, 0.0, 0.0, 0.0, 0.0, 0.0, 0.0, 0.0, 0.0, 0.0, 0.0, 0.0, 0.0, 0.0, 0.0, 0.0, 0.0, 0.0, 0.0, 0.0, 0.0, 0.0, 0.0, 0.0, 0.0, 0.0, 0.0, 0.0, 0.0, 0.0, 0.0, 0.0, 0.0, 0.0, 0.0, 0.0, 0.0, 0.0, 0.0, 0.0, 0.0, 0.0, 0.0, 0.0, 0.0, 0.0, 0.0, 0.0, 0.0, 0.0, 0.0, 0.0, 0.0, 0.0, 0.0, 0.0, 0.0, 0.0, 0.0, 0.0, 0.0, 0.0, 0.0, 0.0, 0.0, 0.0, 0.0, 0.0, 0.0, 0.0, 0.0, 0.0, 0.0, 0.0, 0.0, 0.0, 0.0, 0.0, 0.0, 0.0, 0.0, 0.0, 0.0, 0.0, 0.0, 0.0, 0.0, 0.0, 0.0, 0.0, 0.0, 0.0, 0.0, 0.0, 0.0, 0.0, 0.0, 0.0, 0.0, 0.209, 0.229, 0.1603, 0.1378, 0.4813, 0.684, 0.7647, 0.6925, 0.9776, 0.9923, 0.9629, 0.9554, 0.8182, 0.9026, 0.4982, 0.5002, 1.0, 1.0, 1.0, 1.0, 0.9852, 1.0, 1.0, 0.9529, 0.8578, 0.9143, 0.9029, 0.7987, 0.003949, 0.002604, 0.1421, 0.2193, 0.0936, 0.1059, 0.1033, 0.0773, 0.1459, 0.1514, 0.4099, 0.6367, 0.6927, 0.598, 0.2296, 0.181, 0.1829, 0.1541, 0.4477, 0.0, 0.0, 0.0]): _vg.add([_i], _w, 'REPLACE')
_vg = ob_skeleton_body.vertex_groups.new(name='leg_lower_right')
for _i, _w in zip([10, 11, 16, 17, 22, 23, 28, 29, 30, 31, 32, 33, 34, 35, 86, 87, 88, 89, 90, 91, 92, 93, 94, 95, 96, 97, 98, 99, 100, 101, 280, 284, 359, 401, 402, 410, 411, 416, 417, 422, 423, 428, 429, 434, 435, 436, 437, 438, 439, 440, 441, 442, 443, 514, 515, 516, 517, 518, 519, 520, 521, 522, 523, 524, 525, 526, 527, 528, 529, 530, 531, 532, 533, 656, 658, 660, 662, 664, 665, 666, 667, 680, 683, 684, 685, 686, 687, 688, 689, 690, 691, 692, 693, 694, 695, 704, 705, 706, 707, 708, 709, 710, 711, 712, 713, 714, 715, 716, 717, 718, 719, 720, 721, 722, 723, 724, 770, 798, 830], [0.0, 0.0, 0.0, 0.0, 0.0, 0.0, 0.0, 0.0, 0.0, 0.0, 0.0, 0.0, 0.0, 0.0, 0.0, 0.0, 0.0, 0.0, 0.0, 0.0, 0.0, 0.0, 0.0, 0.0, 0.0, 0.0, 0.0, 0.0, 0.0, 0.0, 0.0, 0.0, 0.0, 0.0, 0.0, 0.0, 0.0, 0.0, 0.0, 0.0, 0.0, 0.0, 0.0, 0.0, 0.0, 0.0, 0.0, 0.0, 0.0, 0.0, 0.0, 0.0, 0.0, 0.0, 0.0, 0.0, 0.0, 0.0, 0.0, 0.0, 0.0, 0.0, 0.0, 0.0, 0.0, 0.0, 0.0, 0.0, 0.0, 0.0, 0.0, 0.0, 0.0, 1.0, 1.0, 1.0, 1.0, 0.5187, 0.316, 0.2353, 0.3075, 0.01477, 0.04712, 0.1422, 0.08574, 0.09709, 0.2013, 1.0, 1.0, 0.9961, 0.9974, 1.0, 1.0, 1.0, 1.0, 0.5901, 0.3633, 0.3073, 0.402, 1.0, 1.0, 1.0, 1.0, 1.0, 1.0, 1.0, 1.0, 0.7704, 0.819, 0.8171, 0.8459, 1.0, 1.0, 1.0, 1.0, 0.5523, 0.0, 0.0, 0.0]): _vg.add([_i], _w, 'REPLACE')
_vg = ob_skeleton_body.vertex_groups.new(name='ankle_right')
for _i, _w in zip([593, 594, 595, 597, 598, 599, 600, 601, 602, 603, 604, 605, 606, 607, 608, 609, 610, 611, 612, 613, 614, 615], [0.687, 0.5139, 0.928, 0.5001, 0.5156, 0.8453, 0.2853, 0.9149, 0.8241, 0.1279, 0.9503, 0.9316, 0.05125, 0.201, 0.05047, 0.8441, 0.01124, 0.7565, 0.348, 0.6558, 0.6736, 0.2328]): _vg.add([_i], _w, 'REPLACE')
_vg = ob_skeleton_body.vertex_groups.new(name='foot_right')
for _i, _w in zip([2, 3, 4, 5, 10, 11, 12, 13, 14, 15, 16, 17, 20, 21, 22, 23, 24, 25, 28, 29, 30, 38, 39, 40, 41, 42, 43, 44, 45, 54, 55, 56, 57, 86, 87, 88, 89, 90, 91, 92, 93, 94, 95, 96, 97, 323, 345, 358, 359, 394, 395, 396, 397, 398, 401, 402, 404, 405, 406, 407, 409, 410, 411, 416, 417, 418, 419, 420, 421, 422, 423, 426, 427, 428, 429, 430, 431, 434, 435, 436, 437, 438, 439, 440, 444, 445, 446, 447, 448, 449, 450, 451, 452, 453, 454, 455, 456, 457, 458, 459, 468, 469, 470, 471, 472, 473, 474, 475, 476, 477, 486, 487, 488, 489, 492, 495, 496, 499, 500, 510, 511, 512, 513, 514, 515, 516, 517, 518, 519, 520, 521, 522, 523, 524, 525, 526, 527, 528, 529, 530, 531, 532, 533, 592, 593, 594, 595, 596, 597, 598, 599, 600, 601, 602, 603, 604, 605, 606, 607, 608, 609, 610, 611, 612, 613, 614, 615, 726, 728, 730, 732, 770, 792, 798, 799, 826, 829, 830], [0.0, 0.0, 0.0, 0.0, 0.0, 0.0, 0.0, 0.0, 0.0, 0.0, 0.0, 0.0, 0.0, 0.0, 0.0, 0.0, 0.0, 0.0, 0.0, 0.0, 0.0, 0.0, 0.0, 0.0, 0.0, 0.0, 0.0, 0.0, 0.0, 0.0, 0.0, 0.0, 0.0, 0.0, 0.0, 0.0, 0.0, 0.0, 0.0, 0.0, 0.0, 0.0, 0.0, 0.0, 0.0, 0.0, 0.0, 0.0, 0.0, 0.0, 0.0, 0.0, 0.0, 0.0, 0.0, 0.0, 0.0, 0.0, 0.0, 0.0, 0.0, 0.0, 0.0, 0.0, 0.0, 0.0, 0.0, 0.0, 0.0, 0.0, 0.0, 0.0, 0.0, 0.0, 0.0, 0.0, 0.0, 0.0, 0.0, 0.0, 0.0, 0.0, 0.0, 0.0, 0.0, 0.0, 0.0, 0.0, 0.0, 0.0, 0.0, 0.0, 0.0, 0.0, 0.0, 0.0, 0.0, 0.0, 0.0, 0.0, 0.0, 0.0, 0.0, 0.0, 0.0, 0.0, 0.0, 0.0, 0.0, 0.0, 0.0, 0.0, 0.0, 0.0, 0.0, 0.0, 0.0, 0.0, 0.0, 0.0, 0.0, 0.0, 0.0, 0.0, 0.0, 0.0, 0.0, 0.0, 0.0, 0.0, 0.0, 0.0, 0.0, 0.0, 0.0, 0.0, 0.0, 0.0, 0.0, 0.0, 0.0, 0.0, 0.0, 1.0, 0.313, 0.4861, 0.07203, 1.0, 0.4999, 0.4844, 0.1547, 0.7147, 0.08513, 0.1759, 0.8721, 0.04968, 0.0684, 0.9487, 0.799, 0.9495, 0.1559, 0.9888, 0.2435, 0.652, 0.3442, 0.3264, 0.7672, 0.0, 0.0, 0.0, 0.0, 0.0, 0.0, 0.0, 0.0, 0.0, 0.0, 0.0]): _vg.add([_i], _w, 'REPLACE')
_m = ob_skeleton_body.modifiers.new('Armature', 'ARMATURE')
_m.object = ob_armature

# ---- collection membership
col_collection_1.objects.link(ob_armature)
col_collection_1.objects.link(ob_skeleton_body)

# ---- scene / render settings (as saved in the file)
scene.frame_start = 0; scene.frame_end = 15; scene.frame_set(13)
scene.render.engine = 'BLENDER_EEVEE_NEXT'
scene.render.resolution_percentage = 50
scene.render.dither_intensity = 0.0
scene.cycles.use_denoising = False
scene.cycles.samples = 128
scene.cycles.sampling_pattern = 'TABULATED_SOBOL'
scene.cycles.use_adaptive_sampling = False
scene.cycles.use_light_tree = False
scene.cycles.blur_glossy = 0.0
scene.cycles.sample_clamp_indirect = 0.0
scene.view_settings.view_transform = 'Standard'
bpy.context.view_layer.update()

# ---- added for rendering (the .blend has no active camera and no usable light): camera, sun
cam_auto = bpy.data.cameras.new('AutoCamera')
cam_auto.lens = 50.0
cam_auto.sensor_width = 36.0
cam_auto.clip_end = 1000.0
ob_auto_camera = bpy.data.objects.new('AutoCamera', cam_auto)
scene.collection.objects.link(ob_auto_camera)
ob_auto_camera.location = (1.94593, -2.18868, 1.59236)
ob_auto_camera.rotation_euler = (1.09748, -7.21219e-08, 0.694738)
scene.camera = ob_auto_camera
light_auto_sun = bpy.data.lights.new('AutoSun', 'SUN')
light_auto_sun.energy = 3.0
light_auto_sun.angle = 0.0523599
ob_auto_sun = bpy.data.objects.new('AutoSun', light_auto_sun)
scene.collection.objects.link(ob_auto_sun)
ob_auto_sun.rotation_euler = (0.872665, 0.174533, 0.523599)
bpy.context.view_layer.update()
